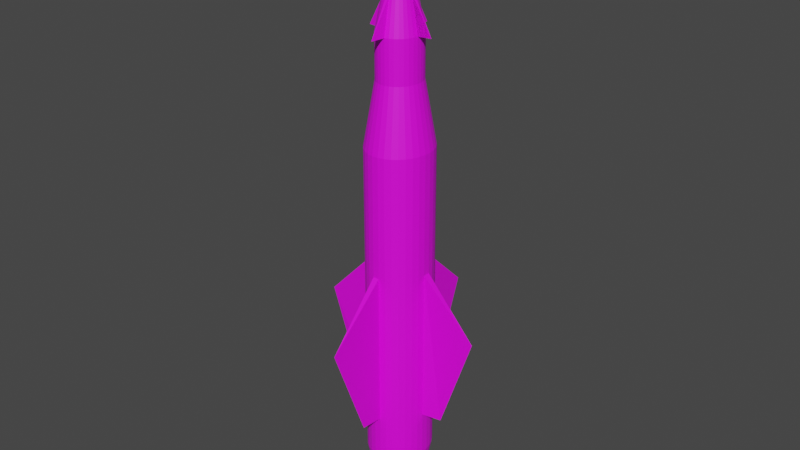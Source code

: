 # Source: AGM-12C.blend  (saved by Blender 2.80.75; exported with 4.5.12 LTS)
import bpy
from mathutils import Matrix  # noqa: F401  (used for matrix-valued properties, if any)

bpy.ops.wm.read_factory_settings(use_empty=True)
scene = bpy.context.scene
scene.name = 'Scene'

# ---- collections
col_collection = bpy.data.collections.new('Collection'); scene.collection.children.link(col_collection)

# ---- images (referenced by path relative to the original .blend; pixels are not part of the script)
import os
ASSET_DIR = os.environ.get("B2B_ASSET_DIR", "")  # directory of the original .blend (textures are referenced by path, not embedded)
HERE = os.path.dirname(os.path.abspath(__file__))  # packed textures are extracted next to this script under _unpacked/

def load_image(name, relpath, width, height, colorspace="sRGB"):
    """Load a texture the original file referenced (path relative to the .blend, or extracted next to this script)."""
    p = next((c for c in (os.path.join(HERE, relpath), os.path.join(ASSET_DIR, relpath)) if relpath and os.path.exists(c)), "")
    if p:
        img = bpy.data.images.load(p, check_existing=True)
        img.name = name
    else:  # same state as the original file: an image datablock whose file is absent (Cycles renders it pink)
        img = bpy.data.images.new(name, width, height)
        img.source = "FILE"
        img.filepath = "//" + (relpath or name)
    img.colorspace_settings.name = colorspace
    return img
img_agm12tex_001 = load_image('AGM12Tex.001', '', 1024, 1024, 'sRGB')

# ---- materials (node trees are filled in below, after node groups)
mat_material_001 = bpy.data.materials.new('Material.001')
mat_material_001.use_transparent_shadow = False

# ---- material node trees
mat_material_001.use_nodes = True; mat_material_001.node_tree.nodes.clear()
_N = mat_material_001.node_tree.nodes; _L = mat_material_001.node_tree.links
n0 = _N.new('ShaderNodeBsdfPrincipled'); n0.name = 'Principled BSDF'; n0.location = (10, 300)
n0.distribution = 'GGX'
n0.subsurface_method = 'BURLEY'
n0.inputs[3].default_value = 1.45
n0.inputs[27].default_value = (0.0, 0.0, 0.0, 1.0)
n0.inputs[28].default_value = 1.0
n1 = _N.new('ShaderNodeOutputMaterial'); n1.name = 'Material Output'; n1.location = (300, 300)
n2 = _N.new('ShaderNodeTexImage'); n2.name = 'Image Texture'; n2.location = (-269, 195)
n2.image = img_agm12tex_001
_L.new(n0.outputs[0], n1.inputs[0])
_L.new(n2.outputs[0], n0.inputs[0])
n1.is_active_output = True

# ---- world
world_world = bpy.data.worlds.new('World'); scene.world = world_world
world_world.use_nodes = True; world_world.node_tree.nodes.clear()
_N = world_world.node_tree.nodes; _L = world_world.node_tree.links
n0 = _N.new('ShaderNodeOutputWorld'); n0.name = 'World Output'; n0.location = (300, 300)
n1 = _N.new('ShaderNodeBackground'); n1.name = 'Background'; n1.location = (10, 300)
n1.inputs[0].default_value = (0.05088, 0.05088, 0.05088, 1.0)
_L.new(n1.outputs[0], n0.inputs[0])
n0.is_active_output = True
world_world.color = (0.05088, 0.05088, 0.05088)
world_world.use_sun_shadow = False
world_world.sun_shadow_jitter_overblur = 0.0

# ---- meshes
me_cylinder = bpy.data.meshes.new('Cylinder')
me_cylinder.from_pydata([(0.08712, 1.033, -7.839), (0.08712, 1.033, 2.443), (0.2798, 0.9971, -7.839), (0.2798, 0.9971, 2.443), (0.4617, 0.924, -7.839), (0.4617, 0.924, 2.443), (0.6259, 0.8169, -7.839), (0.6259, 0.8169, 2.443), (0.766, 0.6798, -7.839), (0.766, 0.6798, 2.443), (0.8767, 0.518, -7.839), (0.8767, 0.518, 2.443), (0.9537, 0.3377, -7.839), (0.9537, 0.3377, 2.443), (0.994, 0.1459, -7.839), (0.994, 0.1459, 2.443), (0.9962, -0.05015, -7.839), (0.9962, -0.05015, 2.443), (0.96, -0.2428, -7.839), (0.96, -0.2428, 2.443), (0.887, -0.4247, -7.839), (0.887, -0.4247, 2.443), (0.7798, -0.5889, -7.839), (0.7799, -0.5889, 2.443), (0.6428, -0.729, -7.839), (0.6428, -0.729, 2.443), (0.481, -0.8397, -7.839), (0.481, -0.8397, 2.443), (0.3007, -0.9167, -7.839), (0.3007, -0.9167, 2.443), (0.1088, -0.9571, -7.839), (0.1088, -0.9571, 2.443), (-0.08719, -0.9592, -7.839), (-0.08719, -0.9592, 2.443), (-0.2799, -0.923, -7.839), (-0.2799, -0.923, 2.443), (-0.4618, -0.85, -7.839), (-0.4618, -0.85, 2.443), (-0.626, -0.7429, -7.839), (-0.626, -0.7429, 2.443), (-0.7661, -0.6058, -7.839), (-0.7661, -0.6058, 2.443), (-0.8768, -0.444, -7.839), (-0.8768, -0.444, 2.443), (-0.9538, -0.2637, -7.839), (-0.9538, -0.2637, 2.443), (-0.9941, -0.07186, -7.839), (-0.9941, -0.07186, 2.443), (-0.9962, 0.1242, -7.839), (-0.9962, 0.1242, 2.443), (-0.9601, 0.3168, -7.839), (-0.9601, 0.3168, 2.443), (-0.887, 0.4988, -7.839), (-0.887, 0.4988, 2.443), (-0.7799, 0.6629, -7.839), (-0.7799, 0.6629, 2.443), (-0.6428, 0.8031, -7.839), (-0.6428, 0.8031, 2.443), (-0.481, 0.9137, -7.839), (-0.481, 0.9137, 2.443), (-0.3007, 0.9907, -7.839), (-0.3007, 0.9907, 2.443), (-0.1089, 1.031, -7.839), (-0.1089, 1.031, 2.443), (0.1871, 0.679, 4.419), (0.05825, 0.7032, 4.419), (0.3087, 0.6301, 4.419), (0.4185, 0.5585, 4.419), (0.5122, 0.4668, 4.419), (0.5862, 0.3586, 4.419), (0.6377, 0.2381, 4.419), (0.6647, 0.1098, 4.419), (0.6661, -0.02128, 4.419), (0.6419, -0.1501, 4.419), (0.5931, -0.2718, 4.419), (0.5215, -0.3815, 4.419), (0.4298, -0.4752, 4.419), (0.3216, -0.5493, 4.419), (0.201, -0.6007, 4.419), (0.07276, -0.6277, 4.419), (-0.05832, -0.6291, 4.419), (-0.1872, -0.605, 4.419), (-0.3088, -0.5561, 4.419), (-0.4186, -0.4845, 4.419), (-0.5123, -0.3928, 4.419), (-0.5863, -0.2846, 4.419), (-0.6378, -0.1641, 4.419), (-0.6648, -0.03579, 4.419), (-0.6662, 0.09529, 4.419), (-0.642, 0.2241, 4.419), (-0.5932, 0.3458, 4.419), (-0.5215, 0.4556, 4.419), (-0.4299, 0.5493, 4.419), (-0.3217, 0.6233, 4.419), (-0.2011, 0.6747, 4.419), (-0.07283, 0.7017, 4.419), (0.1871, 0.679, 5.747), (0.05825, 0.7032, 5.747), (0.3087, 0.6301, 5.747), (0.4185, 0.5585, 5.747), (0.5122, 0.4668, 5.747), (0.5862, 0.3586, 5.747), (0.6377, 0.2381, 5.747), (0.6647, 0.1098, 5.747), (0.6661, -0.02128, 5.747), (0.6419, -0.1501, 5.747), (0.5931, -0.2718, 5.747), (0.5215, -0.3815, 5.747), (0.4298, -0.4752, 5.747), (0.3216, -0.5493, 5.747), (0.201, -0.6007, 5.747), (0.07276, -0.6277, 5.747), (-0.05832, -0.6291, 5.747), (-0.1872, -0.605, 5.747), (-0.3088, -0.5561, 5.747), (-0.4186, -0.4845, 5.747), (-0.5123, -0.3928, 5.747), (-0.5863, -0.2846, 5.747), (-0.6378, -0.1641, 5.747), (-0.6648, -0.03579, 5.747), (-0.6662, 0.09529, 5.747), (-0.642, 0.2241, 5.747), (-0.5932, 0.3458, 5.747), (-0.5215, 0.4556, 5.747), (-0.4299, 0.5493, 5.747), (-0.3217, 0.6233, 5.747), (-0.2011, 0.6747, 5.747), (-0.07283, 0.7017, 5.747), (-0.1852, 0.6242, -9.253), (-0.2962, 0.5768, -9.253), (-0.3958, 0.5086, -9.253), (-0.4802, 0.4224, -9.253), (-0.5461, 0.3213, -9.253), (-0.5911, 0.2093, -9.253), (-0.6134, 0.09067, -9.253), (-0.6121, -0.03002, -9.253), (-0.5872, -0.1481, -9.253), (-0.5398, -0.2591, -9.253), (-0.4717, -0.3587, -9.253), (-0.3854, -0.4432, -9.253), (-0.2843, -0.5091, -9.253), (-0.1723, -0.5541, -9.253), (-0.0537, -0.5763, -9.253), (0.06699, -0.575, -9.253), (0.1851, -0.5502, -9.253), (0.2961, -0.5028, -9.253), (0.3957, -0.4346, -9.253), (0.4801, -0.3484, -9.253), (0.5461, -0.2473, -9.253), (0.591, -0.1353, -9.253), (0.6133, -0.01665, -9.253), (0.612, 0.104, -9.253), (0.5871, 0.2221, -9.253), (0.5397, 0.3331, -9.253), (0.4716, 0.4328, -9.253), (0.3853, 0.5172, -9.253), (0.2843, 0.5831, -9.253), (0.1722, 0.6281, -9.253), (0.05362, 0.6503, -9.253), (-0.06706, 0.649, -9.253), (-0.0812, 0.7781, -9.253), (0.06495, 0.7797, -9.253), (-0.2242, 0.7481, -9.253), (-0.3586, 0.6907, -9.253), (-0.4793, 0.6081, -9.253), (-0.5815, 0.5037, -9.253), (-0.6614, 0.3813, -9.253), (-0.7158, 0.2456, -9.253), (-0.7428, 0.102, -9.253), (-0.7412, -0.04416, -9.253), (-0.7111, -0.1872, -9.253), (-0.6537, -0.3216, -9.253), (-0.5712, -0.4422, -9.253), (-0.4667, -0.5445, -9.253), (-0.3443, -0.6243, -9.253), (-0.2087, -0.6788, -9.253), (-0.06502, -0.7057, -9.253), (0.08113, -0.7041, -9.253), (0.2242, -0.6741, -9.253), (0.3586, -0.6167, -9.253), (0.4792, -0.5341, -9.253), (0.5814, -0.4297, -9.253), (0.6613, -0.3073, -9.253), (0.7157, -0.1716, -9.253), (0.7427, -0.02797, -9.253), (0.7411, 0.1182, -9.253), (0.711, 0.2612, -9.253), (0.6536, 0.3956, -9.253), (0.5711, 0.5162, -9.253), (0.4666, 0.6185, -9.253), (0.3442, 0.6983, -9.253), (0.2086, 0.7528, -9.253), (-0.06706, 0.649, -7.621), (0.05363, 0.6503, -7.621), (-0.1852, 0.6242, -7.621), (-0.2962, 0.5768, -7.621), (-0.3958, 0.5086, -7.621), (-0.4802, 0.4224, -7.621), (-0.5461, 0.3213, -7.621), (-0.5911, 0.2093, -7.621), (-0.6134, 0.09067, -7.621), (-0.6121, -0.03002, -7.621), (-0.5872, -0.1481, -7.621), (-0.5398, -0.2591, -7.621), (-0.4717, -0.3587, -7.621), (-0.3854, -0.4432, -7.621), (-0.2843, -0.5091, -7.621), (-0.1723, -0.5541, -7.621), (-0.05369, -0.5763, -7.621), (0.06699, -0.575, -7.621), (0.1851, -0.5502, -7.621), (0.2961, -0.5028, -7.621), (0.3957, -0.4346, -7.621), (0.4801, -0.3484, -7.621), (0.5461, -0.2473, -7.621), (0.591, -0.1353, -7.621), (0.6133, -0.01665, -7.621), (0.612, 0.104, -7.621), (0.5871, 0.2221, -7.621), (0.5397, 0.3331, -7.621), (0.4716, 0.4328, -7.621), (0.3853, 0.5172, -7.621), (0.2843, 0.5831, -7.621), (0.1722, 0.6281, -7.621), (0.08712, 1.033, -1.4), (0.2798, 0.9971, -1.4), (0.4617, 0.924, -1.4), (0.6259, 0.8169, -1.4), (0.766, 0.6798, -1.4), (0.8767, 0.518, -1.4), (0.9537, 0.3377, -1.4), (0.994, 0.1459, -1.4), (0.9962, -0.05015, -1.4), (0.96, -0.2428, -1.4), (0.887, -0.4247, -1.4), (0.7799, -0.5889, -1.4), (0.6428, -0.729, -1.4), (0.481, -0.8397, -1.4), (0.3007, -0.9167, -1.4), (0.1088, -0.9571, -1.4), (-0.08719, -0.9592, -1.4), (-0.2799, -0.923, -1.4), (-0.4618, -0.85, -1.4), (-0.626, -0.7429, -1.4), (-0.7661, -0.6058, -1.4), (-0.8768, -0.444, -1.4), (-0.9538, -0.2637, -1.4), (-0.9941, -0.07186, -1.4), (-0.9962, 0.1242, -1.4), (-0.9601, 0.3168, -1.4), (-0.887, 0.4988, -1.4), (-0.7799, 0.6629, -1.4), (-0.6428, 0.8031, -1.4), (-0.481, 0.9137, -1.4), (-0.3007, 0.9907, -1.4), (-0.1089, 1.031, -1.4), (0.2798, 0.9971, -6.385), (0.4617, 0.924, -6.385), (0.6259, 0.8169, -6.385), (0.766, 0.6798, -6.385), (0.8767, 0.518, -6.385), (0.9537, 0.3377, -6.385), (0.994, 0.1459, -6.385), (0.9962, -0.05015, -6.385), (0.96, -0.2428, -6.385), (0.887, -0.4247, -6.385), (0.7798, -0.5889, -6.385), (0.6428, -0.729, -6.385), (0.481, -0.8397, -6.385), (0.3007, -0.9167, -6.385), (0.1088, -0.9571, -6.385), (-0.08719, -0.9592, -6.385), (-0.2799, -0.923, -6.385), (-0.4618, -0.85, -6.385), (-0.626, -0.7429, -6.385), (-0.7661, -0.6058, -6.385), (-0.8768, -0.444, -6.385), (-0.9538, -0.2637, -6.385), (-0.9941, -0.07186, -6.385), (-0.9962, 0.1242, -6.385), (-0.9601, 0.3168, -6.385), (-0.887, 0.4988, -6.385), (-0.7799, 0.6629, -6.385), (-0.6428, 0.8031, -6.385), (-0.481, 0.9137, -6.385), (-0.3007, 0.9907, -6.385), (-0.1089, 1.031, -6.385), (0.08712, 1.033, -6.385), (-0.02944, 1.639, -6.385), (-0.02944, 2.733, -3.182), (0.02937, -2.659, -3.182), (0.02937, -1.565, -6.385), (2.696, 0.06641, -3.182), (1.602, 0.06641, -6.385), (-2.696, 0.007602, -3.182), (-1.602, 0.007602, -6.385), (0.1289, 0.4795, 6.828), (0.04013, 0.4961, 6.828), (0.2128, 0.4458, 6.828), (0.2884, 0.3964, 6.828), (0.353, 0.3332, 6.828), (0.404, 0.2587, 6.828), (0.4395, 0.1756, 6.828), (0.4581, 0.08718, 6.828), (0.4591, -0.003161, 6.828), (0.4424, -0.09196, 6.828), (0.4087, -0.1758, 6.828), (0.3594, -0.2515, 6.828), (0.2962, -0.316, 6.828), (0.2216, -0.367, 6.828), (0.1385, -0.4025, 6.828), (0.05014, -0.4211, 6.828), (-0.0402, -0.4221, 6.828), (-0.129, -0.4054, 6.828), (-0.2128, -0.3718, 6.828), (-0.2885, -0.3224, 6.828), (-0.3531, -0.2592, 6.828), (-0.4041, -0.1847, 6.828), (-0.4396, -0.1016, 6.828), (-0.4582, -0.01317, 6.828), (-0.4591, 0.07717, 6.828), (-0.4425, 0.166, 6.828), (-0.4088, 0.2498, 6.828), (-0.3594, 0.3255, 6.828), (-0.2963, 0.39, 6.828), (-0.2217, 0.4411, 6.828), (-0.1386, 0.4765, 6.828), (-0.05021, 0.4951, 6.828), (-3.425e-05, 0.03701, 9.064), (-0.007293, 1.107, 5.747), (1.07, 0.04426, 5.747), (0.007224, -1.033, 5.747), (-1.07, 0.02975, 5.747), (-0.06232, 0.6058, -7.621), (0.04983, 0.607, -7.621), (-0.1721, 0.5827, -7.621), (-0.2752, 0.5386, -7.621), (-0.3678, 0.4753, -7.621), (-0.4463, 0.3951, -7.621), (-0.5076, 0.3012, -7.621), (-0.5493, 0.1971, -7.621), (-0.57, 0.08687, -7.621), (-0.5688, -0.02528, -7.621), (-0.5457, -0.135, -7.621), (-0.5017, -0.2382, -7.621), (-0.4383, -0.3308, -7.621), (-0.3582, -0.4092, -7.621), (-0.2642, -0.4705, -7.621), (-0.1601, -0.5123, -7.621), (-0.0499, -0.533, -7.621), (0.06226, -0.5318, -7.621), (0.172, -0.5087, -7.621), (0.2752, -0.4646, -7.621), (0.3677, -0.4013, -7.621), (0.4462, -0.3211, -7.621), (0.5075, -0.2272, -7.621), (0.5493, -0.1231, -7.621), (0.57, -0.01286, -7.621), (0.5687, 0.0993, -7.621), (0.5457, 0.2091, -7.621), (0.5016, 0.3122, -7.621), (0.4383, 0.4048, -7.621), (0.3581, 0.4832, -7.621), (0.2642, 0.5445, -7.621), (0.1601, 0.5863, -7.621), (-0.06232, 0.6058, -7.621), (0.04983, 0.607, -7.621), (-0.1721, 0.5827, -7.621), (-0.2752, 0.5386, -7.621), (-0.3678, 0.4753, -7.621), (-0.4463, 0.3951, -7.621), (-0.5076, 0.3012, -7.621), (-0.5493, 0.1971, -7.621), (-0.57, 0.08687, -7.621), (-0.5688, -0.02528, -7.621), (-0.5457, -0.135, -7.621), (-0.5017, -0.2382, -7.621), (-0.4383, -0.3308, -7.621), (-0.3582, -0.4092, -7.621), (-0.2642, -0.4705, -7.621), (-0.1601, -0.5123, -7.621), (-0.0499, -0.533, -7.621), (0.06226, -0.5318, -7.621), (0.172, -0.5087, -7.621), (0.2752, -0.4646, -7.621), (0.3677, -0.4013, -7.621), (0.4462, -0.3211, -7.621), (0.5075, -0.2272, -7.621), (0.5493, -0.1231, -7.621), (0.57, -0.01286, -7.621), (0.5687, 0.0993, -7.621), (0.5457, 0.2091, -7.621), (0.5016, 0.3122, -7.621), (0.4383, 0.4048, -7.621), (0.3581, 0.4832, -7.621), (0.2642, 0.5445, -7.621), (0.1601, 0.5863, -7.621), (-0.06232, 0.6058, -9.244), (0.04983, 0.607, -9.244), (-0.1721, 0.5827, -9.244), (-0.2752, 0.5386, -9.244), (-0.3678, 0.4753, -9.244), (-0.4463, 0.3951, -9.244), (-0.5076, 0.3012, -9.244), (-0.5493, 0.1971, -9.244), (-0.57, 0.08687, -9.244), (-0.5688, -0.02528, -9.244), (-0.5457, -0.135, -9.244), (-0.5017, -0.2382, -9.244), (-0.4383, -0.3308, -9.244), (-0.3582, -0.4092, -9.244), (-0.2642, -0.4705, -9.244), (-0.1601, -0.5123, -9.244), (-0.0499, -0.533, -9.244), (0.06225, -0.5318, -9.244), (0.172, -0.5087, -9.244), (0.2752, -0.4646, -9.244), (0.3677, -0.4013, -9.244), (0.4462, -0.3211, -9.244), (0.5075, -0.2272, -9.244), (0.5493, -0.1231, -9.244), (0.57, -0.01286, -9.244), (0.5687, 0.0993, -9.244), (0.5457, 0.2091, -9.244), (0.5016, 0.3122, -9.244), (0.4383, 0.4048, -9.244), (0.3581, 0.4832, -9.244), (0.2642, 0.5445, -9.244), (0.1601, 0.5863, -9.244), (-0.04451, 0.4431, -9.244), (0.03557, 0.4439, -9.244), (-0.1229, 0.4266, -9.244), (-0.1965, 0.3951, -9.244), (-0.2626, 0.3499, -9.244), (-0.3186, 0.2927, -9.244), (-0.3624, 0.2256, -9.244), (-0.3922, 0.1513, -9.244), (-0.407, 0.07261, -9.244), (-0.4061, -0.007465, -9.244), (-0.3896, -0.08583, -9.244), (-0.3582, -0.1595, -9.244), (-0.313, -0.2256, -9.244), (-0.2557, -0.2816, -9.244), (-0.1887, -0.3253, -9.244), (-0.1143, -0.3552, -9.244), (-0.03564, -0.3699, -9.244), (0.04444, -0.3691, -9.244), (0.1228, -0.3526, -9.244), (0.1964, -0.3211, -9.244), (0.2625, -0.2759, -9.244), (0.3185, -0.2187, -9.244), (0.3623, -0.1516, -9.244), (0.3921, -0.0773, -9.244), (0.4069, 0.001404, -9.244), (0.406, 0.08148, -9.244), (0.3895, 0.1598, -9.244), (0.3581, 0.2335, -9.244), (0.3129, 0.2996, -9.244), (0.2556, 0.3556, -9.244), (0.1886, 0.3993, -9.244), (0.1143, 0.4292, -9.244), (-0.03012, 0.3117, -8.381), (0.02405, 0.3123, -8.381), (-0.08313, 0.3006, -8.381), (-0.133, 0.2793, -8.381), (-0.1777, 0.2487, -8.381), (-0.2155, 0.21, -8.381), (-0.2452, 0.1646, -8.381), (-0.2653, 0.1143, -8.381), (-0.2753, 0.06109, -8.381), (-0.2747, 0.006922, -8.381), (-0.2636, -0.04609, -8.381), (-0.2423, -0.09591, -8.381), (-0.2117, -0.1406, -8.381), (-0.173, -0.1785, -8.381), (-0.1276, -0.2081, -8.381), (-0.07736, -0.2283, -8.381), (-0.02412, -0.2383, -8.381), (0.03005, -0.2377, -8.381), (0.08306, -0.2265, -8.381), (0.1329, -0.2053, -8.381), (0.1776, -0.1747, -8.381), (0.2155, -0.136, -8.381), (0.2451, -0.09059, -8.381), (0.2653, -0.04032, -8.381), (0.2753, 0.01292, -8.381), (0.2747, 0.06709, -8.381), (0.2635, 0.1201, -8.381), (0.2422, 0.1699, -8.381), (0.2117, 0.2146, -8.381), (0.1729, 0.2525, -8.381), (0.1276, 0.2821, -8.381), (0.07729, 0.3023, -8.381), (0.6661, -0.02128, 5.747), (0.6647, 0.1098, 5.747), (1.07, 0.04426, 5.747), (-0.1089, 1.031, -1.4), (-0.1089, 1.031, -6.385), (-0.02944, 1.639, -6.385), (-0.02944, 2.733, -3.182), (-0.1089, 1.031, -1.4), (-0.1089, 1.031, -6.385), (-0.02944, 1.639, -6.385), (-0.02944, 2.733, -3.182), (0.08712, 1.033, -6.385), (0.08712, 1.033, -1.4), (-0.3007, 0.9907, -1.4), (-0.1089, 1.031, -1.4), (0.2798, 0.9971, -1.4), (0.2798, 0.9971, -6.385), (-0.3007, 0.9907, -6.385), (-0.1089, 1.031, -6.385), (0.08712, 1.033, -6.385), (0.08712, 1.033, -1.4), (0.2798, 0.9971, -1.4), (0.2798, 0.9971, -6.385), (0.08712, 1.033, -6.385), (0.08712, 1.033, -1.4)], [], [(224, 1, 3, 225), (225, 3, 5, 226), (226, 5, 7, 227), (227, 7, 9, 228), (228, 9, 11, 229), (229, 11, 13, 230), (230, 13, 15, 231), (231, 15, 17, 232), (232, 17, 19, 233), (233, 19, 21, 234), (234, 21, 23, 235), (235, 23, 25, 236), (236, 25, 27, 237), (237, 27, 29, 238), (238, 29, 31, 239), (239, 31, 33, 240), (240, 33, 35, 241), (241, 35, 37, 242), (242, 37, 39, 243), (243, 39, 41, 244), (244, 41, 43, 245), (245, 43, 45, 246), (246, 45, 47, 247), (247, 47, 49, 248), (248, 49, 51, 249), (249, 51, 53, 250), (250, 53, 55, 251), (251, 55, 57, 252), (252, 57, 59, 253), (253, 59, 61, 254), (7, 5, 66, 67), (254, 61, 63, 255), (255, 63, 1, 224), (58, 60, 162, 163), (84, 83, 115, 116), (25, 23, 75, 76), (43, 41, 84, 85), (61, 59, 93, 94), (17, 15, 71, 72), (35, 33, 80, 81), (53, 51, 89, 90), (9, 7, 67, 68), (27, 25, 76, 77), (45, 43, 85, 86), (63, 61, 94, 95), (19, 17, 72, 73), (37, 35, 81, 82), (55, 53, 90, 91), (11, 9, 68, 69), (29, 27, 77, 78), (47, 45, 86, 87), (3, 1, 65, 64), (1, 63, 95, 65), (21, 19, 73, 74), (39, 37, 82, 83), (57, 55, 91, 92), (13, 11, 69, 70), (31, 29, 78, 79), (49, 47, 87, 88), (5, 3, 64, 66), (23, 21, 74, 75), (41, 39, 83, 84), (59, 57, 92, 93), (15, 13, 70, 71), (33, 31, 79, 80), (51, 49, 88, 89), (71, 70, 102, 103), (85, 84, 116, 117), (72, 71, 103, 104), (86, 85, 117, 118), (73, 72, 104, 105), (87, 86, 118, 119), (74, 73, 105, 106), (88, 87, 119, 120), (75, 74, 106, 107), (89, 88, 120, 121), (76, 75, 107, 108), (90, 89, 121, 122), (77, 76, 108, 109), (91, 90, 122, 123), (78, 77, 109, 110), (64, 65, 97, 96), (92, 91, 123, 124), (79, 78, 110, 111), (66, 64, 96, 98), (93, 92, 124, 125), (80, 79, 111, 112), (67, 66, 98, 99), (94, 93, 125, 126), (81, 80, 112, 113), (68, 67, 99, 100), (95, 94, 126, 127), (82, 81, 113, 114), (69, 68, 100, 101), (65, 95, 127, 97), (83, 82, 114, 115), (70, 69, 101, 102), (4, 6, 189, 190), (48, 50, 167, 168), (30, 32, 176, 177), (12, 14, 185, 186), (56, 58, 163, 164), (38, 40, 172, 173), (20, 22, 181, 182), (2, 4, 190, 191), (46, 48, 168, 169), (28, 30, 177, 178), (10, 12, 186, 187), (54, 56, 164, 165), (36, 38, 173, 174), (18, 20, 182, 183), (62, 0, 161, 160), (0, 2, 191, 161), (44, 46, 169, 170), (26, 28, 178, 179), (8, 10, 187, 188), (52, 54, 165, 166), (34, 36, 174, 175), (16, 18, 183, 184), (60, 62, 160, 162), (42, 44, 170, 171), (24, 26, 179, 180), (6, 8, 188, 189), (50, 52, 166, 167), (32, 34, 175, 176), (14, 16, 184, 185), (150, 149, 215, 216), (22, 24, 180, 181), (40, 42, 171, 172), (158, 159, 160, 161), (159, 128, 162, 160), (128, 129, 163, 162), (129, 130, 164, 163), (130, 131, 165, 164), (131, 132, 166, 165), (132, 133, 167, 166), (133, 134, 168, 167), (134, 135, 169, 168), (135, 136, 170, 169), (136, 137, 171, 170), (137, 138, 172, 171), (138, 139, 173, 172), (139, 140, 174, 173), (140, 141, 175, 174), (141, 142, 176, 175), (142, 143, 177, 176), (143, 144, 178, 177), (144, 145, 179, 178), (145, 146, 180, 179), (146, 147, 181, 180), (147, 148, 182, 181), (148, 149, 183, 182), (149, 150, 184, 183), (150, 151, 185, 184), (151, 152, 186, 185), (152, 153, 187, 186), (153, 154, 188, 187), (154, 155, 189, 188), (155, 156, 190, 189), (156, 157, 191, 190), (157, 158, 161, 191), (203, 202, 343, 344), (137, 136, 202, 203), (151, 150, 216, 217), (138, 137, 203, 204), (152, 151, 217, 218), (139, 138, 204, 205), (153, 152, 218, 219), (140, 139, 205, 206), (159, 158, 193, 192), (154, 153, 219, 220), (141, 140, 206, 207), (128, 159, 192, 194), (155, 154, 220, 221), (142, 141, 207, 208), (129, 128, 194, 195), (156, 155, 221, 222), (143, 142, 208, 209), (130, 129, 195, 196), (157, 156, 222, 223), (144, 143, 209, 210), (131, 130, 196, 197), (158, 157, 223, 193), (145, 144, 210, 211), (132, 131, 197, 198), (146, 145, 211, 212), (133, 132, 198, 199), (147, 146, 212, 213), (134, 133, 199, 200), (148, 147, 213, 214), (135, 134, 200, 201), (149, 148, 214, 215), (136, 135, 201, 202), (224, 287, 288, 289), (254, 255, 507, 506), (284, 253, 254, 285), (283, 252, 253, 284), (282, 251, 252, 283), (281, 250, 251, 282), (280, 249, 250, 281), (279, 248, 249, 280), (278, 247, 294, 295), (277, 246, 247, 278), (276, 245, 246, 277), (275, 244, 245, 276), (274, 243, 244, 275), (273, 242, 243, 274), (272, 241, 242, 273), (271, 240, 241, 272), (240, 271, 291, 290), (269, 238, 239, 270), (268, 237, 238, 269), (267, 236, 237, 268), (266, 235, 236, 267), (265, 234, 235, 266), (264, 233, 234, 265), (263, 232, 233, 264), (232, 263, 293, 292), (261, 230, 231, 262), (260, 229, 230, 261), (259, 228, 229, 260), (258, 227, 228, 259), (257, 226, 227, 258), (256, 225, 226, 257), (287, 224, 505, 504), (0, 287, 256, 2), (2, 256, 257, 4), (4, 257, 258, 6), (6, 258, 259, 8), (8, 259, 260, 10), (10, 260, 261, 12), (12, 261, 262, 14), (14, 262, 263, 16), (16, 263, 264, 18), (18, 264, 265, 20), (20, 265, 266, 22), (22, 266, 267, 24), (24, 267, 268, 26), (26, 268, 269, 28), (28, 269, 270, 30), (30, 270, 271, 32), (32, 271, 272, 34), (34, 272, 273, 36), (36, 273, 274, 38), (38, 274, 275, 40), (40, 275, 276, 42), (42, 276, 277, 44), (44, 277, 278, 46), (46, 278, 279, 48), (48, 279, 280, 50), (50, 280, 281, 52), (52, 281, 282, 54), (54, 282, 283, 56), (56, 283, 284, 58), (58, 284, 285, 60), (60, 285, 286, 62), (62, 286, 287, 0), (255, 224, 289), (289, 288, 498, 499), (287, 286, 288), (270, 239, 290, 291), (271, 270, 291), (239, 240, 290), (231, 232, 292), (262, 231, 292, 293), (263, 262, 293), (279, 278, 295), (247, 248, 294), (248, 279, 295, 294), (106, 105, 305, 306), (304, 303, 328), (119, 319, 332), (107, 106, 306, 307), (121, 120, 320, 321), (108, 107, 307, 308), (122, 121, 321, 322), (109, 108, 308, 309), (123, 122, 322, 323), (110, 109, 309, 310), (96, 97, 297, 296), (124, 123, 323, 324), (111, 110, 310, 311), (98, 96, 296, 298), (125, 124, 324, 325), (120, 332, 320), (99, 98, 298, 299), (126, 125, 325, 326), (113, 112, 312, 313), (100, 99, 299, 300), (127, 126, 326, 327), (114, 113, 313, 314), (101, 100, 300, 301), (327, 297, 329), (115, 114, 314, 315), (102, 101, 301, 302), (116, 115, 315, 316), (103, 102, 302, 303), (117, 116, 316, 317), (319, 320, 332), (118, 117, 317, 318), (105, 104, 304, 305), (119, 118, 318, 319), (318, 317, 328), (305, 304, 328), (319, 318, 328), (306, 305, 328), (320, 319, 328), (307, 306, 328), (321, 320, 328), (308, 307, 328), (322, 321, 328), (309, 308, 328), (323, 322, 328), (310, 309, 328), (296, 297, 328), (324, 323, 328), (311, 310, 328), (298, 296, 328), (325, 324, 328), (312, 311, 328), (299, 298, 328), (326, 325, 328), (313, 312, 328), (300, 299, 328), (327, 326, 328), (314, 313, 328), (301, 300, 328), (297, 327, 328), (315, 314, 328), (302, 301, 328), (316, 315, 328), (303, 302, 328), (317, 316, 328), (297, 97, 329), (127, 327, 329), (330, 103, 494, 495), (494, 304, 104, 493, 495), (311, 312, 331), (112, 331, 312), (111, 311, 331), (303, 304, 330), (104, 330, 304), (103, 303, 330), (355, 354, 386, 387), (217, 216, 357, 358), (204, 203, 344, 345), (218, 217, 358, 359), (205, 204, 345, 346), (219, 218, 359, 360), (206, 205, 346, 347), (192, 193, 334, 333), (220, 219, 360, 361), (207, 206, 347, 348), (194, 192, 333, 335), (221, 220, 361, 362), (208, 207, 348, 349), (195, 194, 335, 336), (222, 221, 362, 363), (209, 208, 349, 350), (196, 195, 336, 337), (223, 222, 363, 364), (210, 209, 350, 351), (197, 196, 337, 338), (193, 223, 364, 334), (211, 210, 351, 352), (198, 197, 338, 339), (212, 211, 352, 353), (199, 198, 339, 340), (213, 212, 353, 354), (200, 199, 340, 341), (214, 213, 354, 355), (201, 200, 341, 342), (215, 214, 355, 356), (202, 201, 342, 343), (216, 215, 356, 357), (390, 389, 421, 422), (342, 341, 373, 374), (356, 355, 387, 388), (343, 342, 374, 375), (357, 356, 388, 389), (344, 343, 375, 376), (358, 357, 389, 390), (345, 344, 376, 377), (359, 358, 390, 391), (346, 345, 377, 378), (360, 359, 391, 392), (347, 346, 378, 379), (333, 334, 366, 365), (361, 360, 392, 393), (348, 347, 379, 380), (335, 333, 365, 367), (362, 361, 393, 394), (349, 348, 380, 381), (336, 335, 367, 368), (363, 362, 394, 395), (350, 349, 381, 382), (337, 336, 368, 369), (364, 363, 395, 396), (351, 350, 382, 383), (338, 337, 369, 370), (334, 364, 396, 366), (352, 351, 383, 384), (339, 338, 370, 371), (353, 352, 384, 385), (340, 339, 371, 372), (354, 353, 385, 386), (341, 340, 372, 373), (397, 398, 430, 429), (377, 376, 408, 409), (391, 390, 422, 423), (378, 377, 409, 410), (392, 391, 423, 424), (379, 378, 410, 411), (365, 366, 398, 397), (393, 392, 424, 425), (380, 379, 411, 412), (367, 365, 397, 399), (394, 393, 425, 426), (381, 380, 412, 413), (368, 367, 399, 400), (395, 394, 426, 427), (382, 381, 413, 414), (369, 368, 400, 401), (396, 395, 427, 428), (383, 382, 414, 415), (370, 369, 401, 402), (366, 396, 428, 398), (384, 383, 415, 416), (371, 370, 402, 403), (385, 384, 416, 417), (372, 371, 403, 404), (386, 385, 417, 418), (373, 372, 404, 405), (387, 386, 418, 419), (374, 373, 405, 406), (388, 387, 419, 420), (375, 374, 406, 407), (389, 388, 420, 421), (376, 375, 407, 408), (433, 432, 464, 465), (425, 424, 456, 457), (412, 411, 443, 444), (399, 397, 429, 431), (426, 425, 457, 458), (413, 412, 444, 445), (400, 399, 431, 432), (427, 426, 458, 459), (414, 413, 445, 446), (401, 400, 432, 433), (428, 427, 459, 460), (415, 414, 446, 447), (402, 401, 433, 434), (398, 428, 460, 430), (416, 415, 447, 448), (403, 402, 434, 435), (417, 416, 448, 449), (404, 403, 435, 436), (418, 417, 449, 450), (405, 404, 436, 437), (419, 418, 450, 451), (406, 405, 437, 438), (420, 419, 451, 452), (407, 406, 438, 439), (421, 420, 452, 453), (408, 407, 439, 440), (422, 421, 453, 454), (409, 408, 440, 441), (423, 422, 454, 455), (410, 409, 441, 442), (424, 423, 455, 456), (411, 410, 442, 443), (462, 492, 491, 490, 489, 488, 487, 486, 485, 484, 483, 482, 481, 480, 479, 478, 477, 476, 475, 474, 473, 472, 471, 470, 469, 468, 467, 466, 465, 464, 463, 461), (460, 459, 491, 492), (447, 446, 478, 479), (434, 433, 465, 466), (430, 460, 492, 462), (448, 447, 479, 480), (435, 434, 466, 467), (449, 448, 480, 481), (436, 435, 467, 468), (450, 449, 481, 482), (437, 436, 468, 469), (451, 450, 482, 483), (438, 437, 469, 470), (452, 451, 483, 484), (439, 438, 470, 471), (453, 452, 484, 485), (440, 439, 471, 472), (454, 453, 485, 486), (441, 440, 472, 473), (455, 454, 486, 487), (442, 441, 473, 474), (456, 455, 487, 488), (443, 442, 474, 475), (429, 430, 462, 461), (457, 456, 488, 489), (444, 443, 475, 476), (431, 429, 461, 463), (458, 457, 489, 490), (445, 444, 476, 477), (432, 431, 463, 464), (459, 458, 490, 491), (446, 445, 477, 478), (127, 329, 97), (104, 330, 495, 493), (103, 104, 493, 494), (119, 332, 120), (493, 495, 494), (111, 331, 112), (496, 499, 503, 500), (255, 289, 499, 496), (288, 286, 497, 498), (286, 255, 496, 497), (501, 500, 503, 502), (499, 498, 502, 503), (498, 497, 501, 502), (497, 496, 500, 501), (510, 506, 507, 511), (505, 508, 514, 513), (225, 256, 509, 508), (286, 285, 510, 511), (285, 254, 506, 510), (256, 287, 504, 509), (224, 225, 508, 505), (255, 286, 511, 507), (512, 513, 514, 515), (504, 505, 513, 512), (508, 509, 515, 514), (509, 504, 512, 515), (512, 513, 517, 516)])
_uv = me_cylinder.uv_layers.new(name='UVMap')
_uv.uv.foreach_set('vector', [0.3688, 0.4279, 0.3688, 0.6375, 0.3542, 0.6376, 0.3542, 0.428, 0.3542, 0.428, 0.3542, 0.6376, 0.3408, 0.6377, 0.3408, 0.4281, 0.3408, 0.4281, 0.3408, 0.6377, 0.329, 0.6379, 0.329, 0.4283, 0.329, 0.4283, 0.329, 0.6379, 0.3173, 0.6377, 0.3173, 0.4281, 0.3173, 0.4281, 0.3173, 0.6377, 0.3039, 0.6376, 0.3039, 0.428, 0.3039, 0.428, 0.3039, 0.6376, 0.2894, 0.6375, 0.2894, 0.4279, 0.2894, 0.4279, 0.2894, 0.6375, 0.2743, 0.6375, 0.2743, 0.4279, 0.2743, 0.4279, 0.2743, 0.6375, 0.2591, 0.6375, 0.2591, 0.4279, 0.2591, 0.4279, 0.2591, 0.6375, 0.2446, 0.6376, 0.2446, 0.428, 0.2446, 0.428, 0.2446, 0.6376, 0.2311, 0.6377, 0.2311, 0.4281, 0.2311, 0.4281, 0.2311, 0.6377, 0.2193, 0.6379, 0.2193, 0.4283, 0.2193, 0.4283, 0.2193, 0.6379, 0.2076, 0.6377, 0.2076, 0.4281, 0.2076, 0.4281, 0.2076, 0.6377, 0.1943, 0.6376, 0.1943, 0.428, 0.1943, 0.428, 0.1943, 0.6376, 0.1797, 0.6375, 0.1797, 0.4279, 0.1797, 0.4279, 0.1797, 0.6375, 0.1646, 0.6375, 0.1646, 0.4279, 0.1646, 0.4279, 0.1646, 0.6375, 0.1495, 0.6375, 0.1495, 0.4279, 0.1495, 0.4279, 0.1495, 0.6375, 0.1349, 0.6376, 0.1349, 0.428, 0.1349, 0.428, 0.1349, 0.6376, 0.1215, 0.6377, 0.1215, 0.4281, 0.1215, 0.4281, 0.1215, 0.6377, 0.1097, 0.6379, 0.1097, 0.4283, 0.1097, 0.4283, 0.1097, 0.6379, 0.09796, 0.6377, 0.09796, 0.4281, 0.09796, 0.4281, 0.09796, 0.6377, 0.08459, 0.6376, 0.08459, 0.428, 0.08459, 0.428, 0.08459, 0.6376, 0.07006, 0.6375, 0.07006, 0.4279, 0.07006, 0.4279, 0.07006, 0.6375, 0.05494, 0.6375, 0.05494, 0.4279, 0.05494, 0.4279, 0.05494, 0.6375, 0.0398, 0.6375, 0.0398, 0.4279, 0.0398, 0.4279, 0.0398, 0.6375, 0.02524, 0.6376, 0.02524, 0.428, 0.02524, 0.428, 0.02524, 0.6376, 0.0118, 0.6377, 0.0118, 0.4281, 0.0118, 0.4281, 0.0118, 0.6377, 1.202e-07, 0.6379, 7.858e-08, 0.4283, 0.4387, 0.4283, 0.4387, 0.6379, 0.427, 0.6377, 0.427, 0.4281, 0.427, 0.4281, 0.427, 0.6377, 0.4136, 0.6376, 0.4136, 0.428, 0.4136, 0.428, 0.4136, 0.6376, 0.3991, 0.6375, 0.3991, 0.4279, 0.329, 0.6379, 0.3408, 0.6377, 0.355, 0.7459, 0.3471, 0.746, 0.3991, 0.4279, 0.3991, 0.6375, 0.384, 0.6375, 0.384, 0.4279, 0.384, 0.4279, 0.384, 0.6375, 0.3688, 0.6375, 0.3688, 0.4279, 0.4136, 0.07685, 0.3991, 0.07677, 0.3951, 2.196e-05, 0.406, 8.512e-05, 0.08359, 0.7459, 0.09142, 0.746, 0.09142, 0.8184, 0.08359, 0.8183, 0.2076, 0.6377, 0.2193, 0.6379, 0.2011, 0.746, 0.1933, 0.7459, 0.08459, 0.6376, 0.09796, 0.6377, 0.08359, 0.7459, 0.07465, 0.7458, 0.3991, 0.6375, 0.4136, 0.6376, 0.4037, 0.7458, 0.3939, 0.7458, 0.2591, 0.6375, 0.2743, 0.6375, 0.2742, 0.7457, 0.264, 0.7458, 0.1349, 0.6376, 0.1495, 0.6375, 0.1544, 0.7458, 0.1446, 0.7458, 0.0118, 0.6377, 0.02524, 0.6376, 0.03496, 0.7458, 0.02597, 0.7459, 0.3173, 0.6377, 0.329, 0.6379, 0.3108, 0.746, 0.3029, 0.7459, 0.1943, 0.6376, 0.2076, 0.6377, 0.1933, 0.7459, 0.1843, 0.7458, 0.07006, 0.6375, 0.08459, 0.6376, 0.07465, 0.7458, 0.06493, 0.7458, 0.384, 0.6375, 0.3991, 0.6375, 0.3939, 0.7458, 0.3838, 0.7457, 0.2446, 0.6376, 0.2591, 0.6375, 0.264, 0.7458, 0.2543, 0.7458, 0.1215, 0.6377, 0.1349, 0.6376, 0.1446, 0.7458, 0.1356, 0.7459, 1.202e-07, 0.6379, 0.0118, 0.6377, 0.02597, 0.7459, 0.01809, 0.746, 0.3039, 0.6376, 0.3173, 0.6377, 0.3029, 0.7459, 0.294, 0.7458, 0.1797, 0.6375, 0.1943, 0.6376, 0.1843, 0.7458, 0.1746, 0.7458, 0.05494, 0.6375, 0.07006, 0.6375, 0.06493, 0.7458, 0.05482, 0.7457, 0.3542, 0.6376, 0.3688, 0.6375, 0.3737, 0.7458, 0.364, 0.7458, 0.3688, 0.6375, 0.384, 0.6375, 0.3838, 0.7457, 0.3737, 0.7458, 0.2311, 0.6377, 0.2446, 0.6376, 0.2543, 0.7458, 0.2453, 0.7459, 0.1097, 0.6379, 0.1215, 0.6377, 0.1356, 0.7459, 0.1278, 0.746, 0.427, 0.6377, 0.4387, 0.6379, 0.4204, 0.746, 0.4126, 0.7459, 0.2894, 0.6375, 0.3039, 0.6376, 0.294, 0.7458, 0.2843, 0.7458, 0.1646, 0.6375, 0.1797, 0.6375, 0.1746, 0.7458, 0.1645, 0.7457, 0.0398, 0.6375, 0.05494, 0.6375, 0.05482, 0.7457, 0.0447, 0.7458, 0.3408, 0.6377, 0.3542, 0.6376, 0.364, 0.7458, 0.355, 0.7459, 0.2193, 0.6379, 0.2311, 0.6377, 0.2453, 0.7459, 0.2374, 0.746, 0.09796, 0.6377, 0.1097, 0.6379, 0.09142, 0.746, 0.08359, 0.7459, 0.4136, 0.6376, 0.427, 0.6377, 0.4126, 0.7459, 0.4037, 0.7458, 0.2743, 0.6375, 0.2894, 0.6375, 0.2843, 0.7458, 0.2742, 0.7457, 0.1495, 0.6375, 0.1646, 0.6375, 0.1645, 0.7457, 0.1544, 0.7458, 0.02524, 0.6376, 0.0398, 0.6375, 0.0447, 0.7458, 0.03496, 0.7458, 0.2742, 0.7457, 0.2843, 0.7458, 0.2843, 0.8182, 0.2742, 0.8181, 0.07465, 0.7458, 0.08359, 0.7459, 0.08359, 0.8183, 0.07465, 0.8182, 0.264, 0.7458, 0.2742, 0.7457, 0.2742, 0.8181, 0.264, 0.8181, 0.06493, 0.7458, 0.07465, 0.7458, 0.07465, 0.8182, 0.06493, 0.8182, 0.2543, 0.7458, 0.264, 0.7458, 0.264, 0.8181, 0.2543, 0.8182, 0.05482, 0.7457, 0.06493, 0.7458, 0.06493, 0.8182, 0.05482, 0.8181, 0.2453, 0.7459, 0.2543, 0.7458, 0.2543, 0.8182, 0.2453, 0.8183, 0.0447, 0.7458, 0.05482, 0.7457, 0.05482, 0.8181, 0.0447, 0.8181, 0.2374, 0.746, 0.2453, 0.7459, 0.2453, 0.8183, 0.2374, 0.8184, 0.03496, 0.7458, 0.0447, 0.7458, 0.0447, 0.8181, 0.03496, 0.8182, 0.1933, 0.7459, 0.2011, 0.746, 0.2011, 0.8184, 0.1933, 0.8183, 0.02597, 0.7459, 0.03496, 0.7458, 0.03496, 0.8182, 0.02597, 0.8183, 0.1843, 0.7458, 0.1933, 0.7459, 0.1933, 0.8183, 0.1843, 0.8182, 0.01809, 0.746, 0.02597, 0.7459, 0.02597, 0.8183, 0.01809, 0.8184, 0.1746, 0.7458, 0.1843, 0.7458, 0.1843, 0.8182, 0.1746, 0.8182, 0.364, 0.7458, 0.3737, 0.7458, 0.3737, 0.8181, 0.364, 0.8182, 0.4126, 0.7459, 0.4204, 0.746, 0.4204, 0.8184, 0.4126, 0.8183, 0.1645, 0.7457, 0.1746, 0.7458, 0.1746, 0.8182, 0.1645, 0.8181, 0.355, 0.7459, 0.364, 0.7458, 0.364, 0.8182, 0.355, 0.8183, 0.4037, 0.7458, 0.4126, 0.7459, 0.4126, 0.8183, 0.4037, 0.8182, 0.1544, 0.7458, 0.1645, 0.7457, 0.1645, 0.8181, 0.1544, 0.8181, 0.3471, 0.746, 0.355, 0.7459, 0.355, 0.8183, 0.3471, 0.8184, 0.3939, 0.7458, 0.4037, 0.7458, 0.4037, 0.8182, 0.3939, 0.8182, 0.1446, 0.7458, 0.1544, 0.7458, 0.1544, 0.8181, 0.1446, 0.8182, 0.3029, 0.7459, 0.3108, 0.746, 0.3108, 0.8184, 0.3029, 0.8183, 0.3838, 0.7457, 0.3939, 0.7458, 0.3939, 0.8182, 0.3838, 0.8181, 0.1356, 0.7459, 0.1446, 0.7458, 0.1446, 0.8182, 0.1356, 0.8183, 0.294, 0.7458, 0.3029, 0.7459, 0.3029, 0.8183, 0.294, 0.8182, 0.3737, 0.7458, 0.3838, 0.7457, 0.3838, 0.8181, 0.3737, 0.8181, 0.1278, 0.746, 0.1356, 0.7459, 0.1356, 0.8183, 0.1278, 0.8184, 0.2843, 0.7458, 0.294, 0.7458, 0.294, 0.8182, 0.2843, 0.8182, 0.3408, 0.07698, 0.329, 0.07716, 0.3429, 0.0003167, 0.3517, 0.0001815, 0.0398, 0.07676, 0.02523, 0.07685, 0.0327, 8.127e-05, 0.04356, 2.003e-05, 0.1646, 0.07674, 0.1495, 0.07676, 0.1532, 2.003e-05, 0.1645, 0.0, 0.2894, 0.07677, 0.2743, 0.07674, 0.2742, 0.0, 0.2855, 2.206e-05, 0.427, 0.07699, 0.4136, 0.07685, 0.406, 8.512e-05, 0.4159, 0.000187, 0.1097, 0.07717, 0.09796, 0.07699, 0.08693, 0.000187, 0.09566, 0.0003237, 0.2311, 0.07698, 0.2193, 0.07716, 0.2332, 0.0003167, 0.242, 0.0001815, 0.3542, 0.07685, 0.3408, 0.07698, 0.3517, 0.0001815, 0.3617, 8.137e-05, 0.05494, 0.07674, 0.0398, 0.07676, 0.04356, 2.003e-05, 0.05485, 0.0, 0.1797, 0.07677, 0.1646, 0.07674, 0.1645, 0.0, 0.1758, 2.196e-05, 0.3039, 0.07685, 0.2894, 0.07677, 0.2855, 2.206e-05, 0.2963, 8.517e-05, 0.4387, 0.07717, 0.427, 0.07699, 0.4159, 0.000187, 0.4247, 0.0003237, 0.1215, 0.07698, 0.1097, 0.07716, 0.1236, 0.0003166, 0.1324, 0.0001815, 0.2446, 0.07685, 0.2311, 0.07698, 0.242, 0.0001815, 0.252, 8.142e-05, 0.384, 0.07674, 0.3688, 0.07676, 0.3726, 2.003e-05, 0.3839, 0.0, 0.3688, 0.07676, 0.3542, 0.07685, 0.3617, 8.137e-05, 0.3726, 2.003e-05, 0.07006, 0.07677, 0.05494, 0.07674, 0.05485, 0.0, 0.06612, 2.196e-05, 0.1943, 0.07685, 0.1797, 0.07677, 0.1758, 2.196e-05, 0.1866, 8.512e-05, 0.3173, 0.07699, 0.3039, 0.07685, 0.2963, 8.517e-05, 0.3063, 0.000187, 0.0118, 0.07698, 0.0, 0.07716, 0.01389, 0.0003166, 0.02268, 0.0001815, 0.1349, 0.07685, 0.1215, 0.07698, 0.1324, 0.0001815, 0.1424, 8.132e-05, 0.2591, 0.07676, 0.2446, 0.07685, 0.252, 8.142e-05, 0.2629, 2.008e-05, 0.3991, 0.07677, 0.384, 0.07674, 0.3839, 0.0, 0.3951, 2.196e-05, 0.08459, 0.07685, 0.07006, 0.07677, 0.06612, 2.196e-05, 0.07696, 8.512e-05, 0.2076, 0.07699, 0.1943, 0.07685, 0.1866, 8.512e-05, 0.1966, 0.0001869, 0.329, 0.07717, 0.3173, 0.07699, 0.3063, 0.000187, 0.315, 0.0003237, 0.02523, 0.07685, 0.0118, 0.07698, 0.02268, 0.0001815, 0.0327, 8.127e-05, 0.1495, 0.07676, 0.1349, 0.07685, 0.1424, 8.132e-05, 0.1532, 2.003e-05, 0.2743, 0.07674, 0.2591, 0.07676, 0.2629, 2.008e-05, 0.2742, 0.0, 0.8452, 0.544, 0.8542, 0.5439, 0.8542, 0.6329, 0.8452, 0.633, 0.2193, 0.07717, 0.2076, 0.07699, 0.1966, 0.0001869, 0.2053, 0.0003236, 0.09796, 0.07699, 0.08459, 0.07685, 0.07696, 8.512e-05, 0.08693, 0.000187, 0.4541, 0.6, 0.4593, 0.6055, 0.4515, 0.61, 0.4452, 0.6034, 0.4593, 0.6055, 0.4659, 0.6102, 0.4595, 0.6156, 0.4515, 0.61, 0.4659, 0.6102, 0.4737, 0.6138, 0.469, 0.6201, 0.4595, 0.6156, 0.4737, 0.6138, 0.4824, 0.6163, 0.4794, 0.6231, 0.469, 0.6201, 0.4824, 0.6163, 0.4915, 0.6176, 0.4906, 0.6247, 0.4794, 0.6231, 0.4915, 0.6176, 0.5009, 0.6176, 0.5019, 0.6247, 0.4906, 0.6247, 0.5009, 0.6176, 0.5101, 0.6163, 0.513, 0.6231, 0.5019, 0.6247, 0.5101, 0.6163, 0.5187, 0.6138, 0.5235, 0.6201, 0.513, 0.6231, 0.5187, 0.6138, 0.5265, 0.6102, 0.5329, 0.6156, 0.5235, 0.6201, 0.5265, 0.6102, 0.5331, 0.6055, 0.5409, 0.61, 0.5329, 0.6156, 0.5331, 0.6055, 0.5383, 0.6, 0.5472, 0.6034, 0.5409, 0.61, 0.5383, 0.6, 0.5419, 0.594, 0.5516, 0.596, 0.5472, 0.6034, 0.5419, 0.594, 0.5437, 0.5875, 0.5538, 0.5882, 0.5516, 0.596, 0.5437, 0.5875, 0.5437, 0.5809, 0.5538, 0.5802, 0.5538, 0.5882, 0.5437, 0.5809, 0.5419, 0.5745, 0.5516, 0.5724, 0.5538, 0.5802, 0.5419, 0.5745, 0.5383, 0.5684, 0.5472, 0.565, 0.5516, 0.5724, 0.5383, 0.5684, 0.5331, 0.5629, 0.5409, 0.5584, 0.5472, 0.565, 0.5331, 0.5629, 0.5265, 0.5582, 0.5329, 0.5528, 0.5409, 0.5584, 0.5265, 0.5582, 0.5187, 0.5546, 0.5235, 0.5483, 0.5329, 0.5528, 0.5187, 0.5546, 0.5101, 0.5521, 0.513, 0.5453, 0.5235, 0.5483, 0.5101, 0.5521, 0.5009, 0.5508, 0.5019, 0.5437, 0.513, 0.5453, 0.5009, 0.5508, 0.4915, 0.5508, 0.4906, 0.5437, 0.5019, 0.5437, 0.4915, 0.5508, 0.4824, 0.5521, 0.4794, 0.5453, 0.4906, 0.5437, 0.4824, 0.5521, 0.4737, 0.5546, 0.469, 0.5483, 0.4794, 0.5453, 0.4737, 0.5546, 0.4659, 0.5582, 0.4595, 0.5528, 0.469, 0.5483, 0.4659, 0.5582, 0.4593, 0.5629, 0.4515, 0.5584, 0.4595, 0.5528, 0.4593, 0.5629, 0.4541, 0.5684, 0.4452, 0.565, 0.4515, 0.5584, 0.4541, 0.5684, 0.4505, 0.5745, 0.4409, 0.5724, 0.4452, 0.565, 0.4505, 0.5745, 0.4487, 0.5809, 0.4387, 0.5802, 0.4409, 0.5724, 0.4487, 0.5809, 0.4487, 0.5875, 0.4387, 0.5882, 0.4387, 0.5802, 0.4487, 0.5875, 0.4505, 0.594, 0.4409, 0.596, 0.4387, 0.5882, 0.4505, 0.594, 0.4541, 0.6, 0.4452, 0.6034, 0.4409, 0.596, 0.7139, 0.8197, 0.7052, 0.8222, 0.7043, 0.82, 0.7123, 0.8176, 0.8852, 0.5439, 0.8941, 0.544, 0.8941, 0.633, 0.8852, 0.6329, 0.8359, 0.544, 0.8452, 0.544, 0.8452, 0.633, 0.8359, 0.633, 0.8769, 0.5438, 0.8852, 0.5439, 0.8852, 0.6329, 0.8769, 0.6328, 0.8266, 0.544, 0.8359, 0.544, 0.8359, 0.633, 0.8266, 0.633, 0.8697, 0.5437, 0.8769, 0.5438, 0.8769, 0.6328, 0.8697, 0.6327, 0.8176, 0.5439, 0.8266, 0.544, 0.8266, 0.633, 0.8176, 0.6329, 0.6744, 0.6329, 0.6672, 0.633, 0.6672, 0.544, 0.6744, 0.5439, 0.7685, 0.6327, 0.7592, 0.6327, 0.7592, 0.5437, 0.7685, 0.5437, 0.8094, 0.5438, 0.8176, 0.5439, 0.8176, 0.6329, 0.8094, 0.6328, 0.6827, 0.6328, 0.6744, 0.6329, 0.6744, 0.5439, 0.6827, 0.5438, 0.7778, 0.6327, 0.7685, 0.6327, 0.7685, 0.5437, 0.7778, 0.5437, 0.8022, 0.5437, 0.8094, 0.5438, 0.8094, 0.6328, 0.8022, 0.6327, 0.6917, 0.6327, 0.6827, 0.6328, 0.6827, 0.5438, 0.6917, 0.5437, 0.7868, 0.6328, 0.7778, 0.6327, 0.7778, 0.5437, 0.7868, 0.5438, 0.7419, 0.6329, 0.7347, 0.633, 0.7347, 0.544, 0.7419, 0.5439, 0.701, 0.6327, 0.6917, 0.6327, 0.6917, 0.5437, 0.701, 0.5437, 0.795, 0.6329, 0.7868, 0.6328, 0.7868, 0.5438, 0.795, 0.5439, 0.7502, 0.6328, 0.7419, 0.6329, 0.7419, 0.5439, 0.7502, 0.5438, 0.7103, 0.6327, 0.701, 0.6327, 0.701, 0.5437, 0.7103, 0.5437, 0.8022, 0.633, 0.795, 0.6329, 0.795, 0.5439, 0.8022, 0.544, 0.7592, 0.6327, 0.7502, 0.6328, 0.7502, 0.5438, 0.7592, 0.5437, 0.7192, 0.6328, 0.7103, 0.6327, 0.7103, 0.5437, 0.7192, 0.5438, 0.93, 0.5438, 0.9372, 0.5437, 0.9372, 0.6327, 0.93, 0.6328, 0.7275, 0.6329, 0.7192, 0.6328, 0.7192, 0.5438, 0.7275, 0.5439, 0.9217, 0.5439, 0.93, 0.5438, 0.93, 0.6328, 0.9217, 0.6329, 0.7347, 0.633, 0.7275, 0.6329, 0.7275, 0.5439, 0.7347, 0.544, 0.9127, 0.544, 0.9217, 0.5439, 0.9217, 0.6329, 0.9127, 0.633, 0.8625, 0.5438, 0.8697, 0.5437, 0.8697, 0.6327, 0.8625, 0.6328, 0.9034, 0.544, 0.9127, 0.544, 0.9127, 0.633, 0.9034, 0.633, 0.8542, 0.5439, 0.8625, 0.5438, 0.8625, 0.6328, 0.8542, 0.6329, 0.8941, 0.544, 0.9034, 0.544, 0.9034, 0.633, 0.8941, 0.633, 0.8348, 0.0, 0.8348, 0.2719, 0.7871, 0.2718, 0.7027, 0.09726, 0.3991, 0.4279, 0.384, 0.4279, 0.384, 0.4279, 0.3991, 0.4279, 0.4136, 0.1561, 0.4136, 0.428, 0.3991, 0.4279, 0.3991, 0.1561, 0.427, 0.1563, 0.427, 0.4281, 0.4136, 0.428, 0.4136, 0.1561, 0.4387, 0.1565, 0.4387, 0.4283, 0.427, 0.4281, 0.427, 0.1563, 0.0118, 0.1563, 0.0118, 0.4281, 7.858e-08, 0.4283, 2.773e-08, 0.1565, 0.02524, 0.1561, 0.02524, 0.428, 0.0118, 0.4281, 0.0118, 0.1563, 0.0398, 0.1561, 0.0398, 0.4279, 0.02524, 0.428, 0.02524, 0.1561, 0.9639, 0.2719, 0.9639, 0.5437, 0.8333, 0.4469, 0.9177, 0.2721, 0.07006, 0.1561, 0.07006, 0.4279, 0.05494, 0.4279, 0.05494, 0.156, 0.08459, 0.1561, 0.08459, 0.428, 0.07006, 0.4279, 0.07006, 0.1561, 0.09796, 0.1563, 0.09796, 0.4281, 0.08459, 0.428, 0.08459, 0.1561, 0.1097, 0.1565, 0.1097, 0.4283, 0.09796, 0.4281, 0.09796, 0.1563, 0.1215, 0.1563, 0.1215, 0.4281, 0.1097, 0.4283, 0.1097, 0.1565, 0.1349, 0.1561, 0.1349, 0.428, 0.1215, 0.4281, 0.1215, 0.1563, 0.1495, 0.1561, 0.1495, 0.4279, 0.1349, 0.428, 0.1349, 0.1561, 0.5707, 0.2719, 0.5707, 0.5437, 0.523, 0.5437, 0.4387, 0.3691, 0.1797, 0.1561, 0.1797, 0.4279, 0.1646, 0.4279, 0.1646, 0.156, 0.1943, 0.1561, 0.1943, 0.428, 0.1797, 0.4279, 0.1797, 0.1561, 0.2076, 0.1563, 0.2076, 0.4281, 0.1943, 0.428, 0.1943, 0.1561, 0.2193, 0.1565, 0.2193, 0.4283, 0.2076, 0.4281, 0.2076, 0.1563, 0.2311, 0.1563, 0.2311, 0.4281, 0.2193, 0.4283, 0.2193, 0.1565, 0.2446, 0.1561, 0.2446, 0.428, 0.2311, 0.4281, 0.2311, 0.1563, 0.2591, 0.1561, 0.2591, 0.4279, 0.2446, 0.428, 0.2446, 0.1561, 0.7027, 0.0, 0.7027, 0.2719, 0.655, 0.2718, 0.5707, 0.09726, 0.2894, 0.1561, 0.2894, 0.4279, 0.2743, 0.4279, 0.2743, 0.156, 0.3039, 0.1561, 0.3039, 0.428, 0.2894, 0.4279, 0.2894, 0.1561, 0.3173, 0.1563, 0.3173, 0.4281, 0.3039, 0.428, 0.3039, 0.1561, 0.329, 0.1565, 0.329, 0.4283, 0.3173, 0.4281, 0.3173, 0.1563, 0.3408, 0.1563, 0.3408, 0.4281, 0.329, 0.4283, 0.329, 0.1565, 0.3542, 0.1561, 0.3542, 0.428, 0.3408, 0.4281, 0.3408, 0.1563, 0.8348, 0.2719, 0.8348, 0.0, 0.8348, 0.0, 0.8348, 0.2719, 0.3688, 0.07676, 0.3688, 0.1561, 0.3542, 0.1561, 0.3542, 0.07685, 0.3542, 0.07685, 0.3542, 0.1561, 0.3408, 0.1563, 0.3408, 0.07698, 0.3408, 0.07698, 0.3408, 0.1563, 0.329, 0.1565, 0.329, 0.07716, 0.329, 0.07717, 0.329, 0.1565, 0.3173, 0.1563, 0.3173, 0.07699, 0.3173, 0.07699, 0.3173, 0.1563, 0.3039, 0.1561, 0.3039, 0.07685, 0.3039, 0.07685, 0.3039, 0.1561, 0.2894, 0.1561, 0.2894, 0.07677, 0.2894, 0.07677, 0.2894, 0.1561, 0.2743, 0.156, 0.2743, 0.07674, 0.2743, 0.07674, 0.2743, 0.156, 0.2591, 0.1561, 0.2591, 0.07676, 0.2591, 0.07676, 0.2591, 0.1561, 0.2446, 0.1561, 0.2446, 0.07685, 0.2446, 0.07685, 0.2446, 0.1561, 0.2311, 0.1563, 0.2311, 0.07698, 0.2311, 0.07698, 0.2311, 0.1563, 0.2193, 0.1565, 0.2193, 0.07716, 0.2193, 0.07717, 0.2193, 0.1565, 0.2076, 0.1563, 0.2076, 0.07699, 0.2076, 0.07699, 0.2076, 0.1563, 0.1943, 0.1561, 0.1943, 0.07685, 0.1943, 0.07685, 0.1943, 0.1561, 0.1797, 0.1561, 0.1797, 0.07677, 0.1797, 0.07677, 0.1797, 0.1561, 0.1646, 0.156, 0.1646, 0.07674, 0.1646, 0.07674, 0.1646, 0.156, 0.1495, 0.1561, 0.1495, 0.07676, 0.1495, 0.07676, 0.1495, 0.1561, 0.1349, 0.1561, 0.1349, 0.07685, 0.1349, 0.07685, 0.1349, 0.1561, 0.1215, 0.1563, 0.1215, 0.07698, 0.1215, 0.07698, 0.1215, 0.1563, 0.1097, 0.1565, 0.1097, 0.07716, 0.1097, 0.07717, 0.1097, 0.1565, 0.09796, 0.1563, 0.09796, 0.07699, 0.09796, 0.07699, 0.09796, 0.1563, 0.08459, 0.1561, 0.08459, 0.07685, 0.08459, 0.07685, 0.08459, 0.1561, 0.07006, 0.1561, 0.07006, 0.07677, 0.07006, 0.07677, 0.07006, 0.1561, 0.05494, 0.156, 0.05494, 0.07674, 0.05494, 0.07674, 0.05494, 0.156, 0.0398, 0.1561, 0.0398, 0.07676, 0.0398, 0.07676, 0.0398, 0.1561, 0.02524, 0.1561, 0.02523, 0.07685, 0.02523, 0.07685, 0.02524, 0.1561, 0.0118, 0.1563, 0.0118, 0.07698, 0.0118, 0.07698, 0.0118, 0.1563, 2.773e-08, 0.1565, 0.0, 0.07716, 0.4387, 0.07717, 0.4387, 0.1565, 0.427, 0.1563, 0.427, 0.07699, 0.427, 0.07699, 0.427, 0.1563, 0.4136, 0.1561, 0.4136, 0.07685, 0.4136, 0.07685, 0.4136, 0.1561, 0.3991, 0.1561, 0.3991, 0.07677, 0.3991, 0.07677, 0.3991, 0.1561, 0.384, 0.156, 0.384, 0.07674, 0.384, 0.07674, 0.384, 0.156, 0.3688, 0.1561, 0.3688, 0.07676, 0.384, 0.4279, 0.3688, 0.4279, 0.3641, 0.3283, 0.7027, 0.09726, 0.7871, 0.2718, 0.7871, 0.2718, 0.7027, 0.09726, 0.4823, 0.5263, 0.4674, 0.5244, 0.4823, 0.4926, 0.9654, 0.0, 0.9654, 0.2719, 0.8348, 0.1751, 0.9191, 0.000209, 0.5538, 0.5452, 0.5688, 0.5437, 0.5688, 0.5772, 0.1646, 0.4279, 0.1495, 0.4279, 0.1447, 0.3283, 0.2743, 0.4279, 0.2591, 0.4279, 0.2544, 0.3283, 0.8333, 0.2719, 0.8333, 0.5437, 0.7027, 0.4469, 0.7871, 0.2721, 0.5963, 0.5237, 0.5811, 0.5237, 0.5877, 0.4906, 0.5969, 0.523, 0.5817, 0.523, 0.5884, 0.4899, 0.05494, 0.4279, 0.0398, 0.4279, 0.03504, 0.3283, 0.5707, 0.0, 0.5707, 0.2719, 0.523, 0.2718, 0.4387, 0.09726, 0.2453, 0.8183, 0.2543, 0.8182, 0.2604, 0.8774, 0.2542, 0.8775, 0.2671, 0.8774, 0.2741, 0.8774, 0.2739, 1.0, 0.9654, 0.05696, 0.9923, 0.0, 0.9923, 0.06741, 0.2374, 0.8184, 0.2453, 0.8183, 0.2542, 0.8775, 0.2488, 0.8776, 0.03496, 0.8182, 0.0447, 0.8181, 0.04777, 0.8774, 0.04106, 0.8774, 0.1933, 0.8183, 0.2011, 0.8184, 0.1896, 0.8776, 0.1842, 0.8775, 0.02597, 0.8183, 0.03496, 0.8182, 0.04106, 0.8774, 0.03487, 0.8775, 0.1843, 0.8182, 0.1933, 0.8183, 0.1842, 0.8775, 0.1781, 0.8774, 0.01809, 0.8184, 0.02597, 0.8183, 0.03487, 0.8775, 0.02943, 0.8776, 0.1746, 0.8182, 0.1843, 0.8182, 0.1781, 0.8774, 0.1714, 0.8774, 0.364, 0.8182, 0.3737, 0.8181, 0.3768, 0.8774, 0.3701, 0.8774, 0.4126, 0.8183, 0.4204, 0.8184, 0.409, 0.8776, 0.4036, 0.8775, 0.1645, 0.8181, 0.1746, 0.8182, 0.1714, 0.8774, 0.1644, 0.8774, 0.355, 0.8183, 0.364, 0.8182, 0.3701, 0.8774, 0.3639, 0.8775, 0.4037, 0.8182, 0.4126, 0.8183, 0.4036, 0.8775, 0.3974, 0.8774, 0.9639, 0.3506, 0.9915, 0.3397, 0.9915, 0.4074, 0.3471, 0.8184, 0.355, 0.8183, 0.3639, 0.8775, 0.3584, 0.8776, 0.3939, 0.8182, 0.4037, 0.8182, 0.3974, 0.8774, 0.3907, 0.8774, 0.1446, 0.8182, 0.1544, 0.8181, 0.1574, 0.8774, 0.1507, 0.8774, 0.3029, 0.8183, 0.3108, 0.8184, 0.2993, 0.8776, 0.2939, 0.8775, 0.3838, 0.8181, 0.3939, 0.8182, 0.3907, 0.8774, 0.3838, 0.8774, 0.1356, 0.8183, 0.1446, 0.8182, 0.1507, 0.8774, 0.1445, 0.8775, 0.294, 0.8182, 0.3029, 0.8183, 0.2939, 0.8775, 0.2878, 0.8774, 0.3838, 0.8774, 0.3768, 0.8774, 0.3755, 0.8175, 0.1278, 0.8184, 0.1356, 0.8183, 0.1445, 0.8775, 0.1391, 0.8776, 0.2843, 0.8182, 0.294, 0.8182, 0.2878, 0.8774, 0.2811, 0.8774, 0.08359, 0.8183, 0.09142, 0.8184, 0.07997, 0.8776, 0.07458, 0.8775, 0.2742, 0.8181, 0.2843, 0.8182, 0.2811, 0.8774, 0.2741, 0.8774, 0.07465, 0.8182, 0.08359, 0.8183, 0.07458, 0.8775, 0.06841, 0.8774, 0.05475, 0.8774, 0.04777, 0.8774, 0.04648, 0.8175, 0.06493, 0.8182, 0.07465, 0.8182, 0.06841, 0.8774, 0.06172, 0.8774, 0.2543, 0.8182, 0.264, 0.8181, 0.2671, 0.8774, 0.2604, 0.8774, 0.05482, 0.8181, 0.06493, 0.8182, 0.06172, 0.8774, 0.05475, 0.8774, 0.06172, 0.8774, 0.06841, 0.8774, 0.05459, 1.0, 0.2604, 0.8774, 0.2671, 0.8774, 0.2739, 1.0, 0.05475, 0.8774, 0.06172, 0.8774, 0.05459, 1.0, 0.2542, 0.8775, 0.2604, 0.8774, 0.2739, 1.0, 0.04777, 0.8774, 0.05475, 0.8774, 0.05459, 1.0, 0.2488, 0.8776, 0.2542, 0.8775, 0.2739, 1.0, 0.04106, 0.8774, 0.04777, 0.8774, 0.05459, 1.0, 0.1842, 0.8775, 0.1896, 0.8776, 0.1643, 1.0, 0.03487, 0.8775, 0.04106, 0.8774, 0.05459, 1.0, 0.1781, 0.8774, 0.1842, 0.8775, 0.1643, 1.0, 0.02943, 0.8776, 0.03487, 0.8775, 0.05459, 1.0, 0.1714, 0.8774, 0.1781, 0.8774, 0.1643, 1.0, 0.3701, 0.8774, 0.3768, 0.8774, 0.3836, 1.0, 0.4036, 0.8775, 0.409, 0.8776, 0.3836, 1.0, 0.1644, 0.8774, 0.1714, 0.8774, 0.1643, 1.0, 0.3639, 0.8775, 0.3701, 0.8774, 0.3836, 1.0, 0.3974, 0.8774, 0.4036, 0.8775, 0.3836, 1.0, 0.1574, 0.8774, 0.1644, 0.8774, 0.1643, 1.0, 0.3584, 0.8776, 0.3639, 0.8775, 0.3836, 1.0, 0.3907, 0.8774, 0.3974, 0.8774, 0.3836, 1.0, 0.1507, 0.8774, 0.1574, 0.8774, 0.1643, 1.0, 0.2939, 0.8775, 0.2993, 0.8776, 0.2739, 1.0, 0.3838, 0.8774, 0.3907, 0.8774, 0.3836, 1.0, 0.1445, 0.8775, 0.1507, 0.8774, 0.1643, 1.0, 0.2878, 0.8774, 0.2939, 0.8775, 0.2739, 1.0, 0.3768, 0.8774, 0.3838, 0.8774, 0.3836, 1.0, 0.1391, 0.8776, 0.1445, 0.8775, 0.1643, 1.0, 0.2811, 0.8774, 0.2878, 0.8774, 0.2739, 1.0, 0.07458, 0.8775, 0.07997, 0.8776, 0.05459, 1.0, 0.2741, 0.8774, 0.2811, 0.8774, 0.2739, 1.0, 0.06841, 0.8774, 0.07458, 0.8775, 0.05459, 1.0, 0.9915, 0.4752, 0.9639, 0.4184, 0.9915, 0.4074, 0.9654, 0.1244, 0.9923, 0.06741, 0.9923, 0.1348, 0.0, 0.0, 0.0, 0.0, 0.0, 0.0, 0.0, 0.0, 0.0, 0.0, 0.0, 0.0, 0.0, 0.0, 0.0, 0.0, 0.0, 0.0, 0.1644, 0.8774, 0.1574, 0.8774, 0.1562, 0.8175, 0.9639, 0.2828, 0.9915, 0.2719, 0.9915, 0.3397, 0.9654, 0.1918, 0.9923, 0.1348, 0.9923, 0.2022, 0.2741, 0.8774, 0.2671, 0.8774, 0.2658, 0.8175, 0.9639, 0.4862, 0.9915, 0.4752, 0.9915, 0.543, 0.9654, 0.2592, 0.9923, 0.2022, 0.9923, 0.2696, 0.0, 0.0, 0.0, 0.0, 0.0, 0.0, 0.0, 0.0, 0.6867, 0.7567, 0.6961, 0.7567, 0.6957, 0.759, 0.687, 0.759, 0.7217, 0.8161, 0.7139, 0.8197, 0.7123, 0.8176, 0.7195, 0.8142, 0.6775, 0.758, 0.6867, 0.7567, 0.687, 0.759, 0.6785, 0.7602, 0.7283, 0.8114, 0.7217, 0.8161, 0.7195, 0.8142, 0.7257, 0.8099, 0.6689, 0.7605, 0.6775, 0.758, 0.6785, 0.7602, 0.6705, 0.7626, 0.7335, 0.8059, 0.7283, 0.8114, 0.7257, 0.8099, 0.7305, 0.8048, 0.6439, 0.7934, 0.6439, 0.7868, 0.6472, 0.787, 0.6472, 0.7932, 0.6611, 0.7641, 0.6689, 0.7605, 0.6705, 0.7626, 0.6632, 0.766, 0.7371, 0.7999, 0.7335, 0.8059, 0.7305, 0.8048, 0.7338, 0.7992, 0.6457, 0.7999, 0.6439, 0.7934, 0.6472, 0.7932, 0.6489, 0.7992, 0.6545, 0.7688, 0.6611, 0.7641, 0.6632, 0.766, 0.6571, 0.7703, 0.7389, 0.7934, 0.7371, 0.7999, 0.7338, 0.7992, 0.7355, 0.7932, 0.6493, 0.8059, 0.6457, 0.7999, 0.6489, 0.7992, 0.6522, 0.8048, 0.6493, 0.7743, 0.6545, 0.7688, 0.6571, 0.7703, 0.6522, 0.7754, 0.7389, 0.7868, 0.7389, 0.7934, 0.7355, 0.7932, 0.7355, 0.787, 0.6545, 0.8114, 0.6493, 0.8059, 0.6522, 0.8048, 0.6571, 0.8099, 0.6457, 0.7804, 0.6493, 0.7743, 0.6522, 0.7754, 0.6489, 0.781, 0.7371, 0.7804, 0.7389, 0.7868, 0.7355, 0.787, 0.7338, 0.781, 0.6611, 0.8161, 0.6545, 0.8114, 0.6571, 0.8099, 0.6632, 0.8142, 0.6439, 0.7868, 0.6457, 0.7804, 0.6489, 0.781, 0.6472, 0.787, 0.7335, 0.7743, 0.7371, 0.7804, 0.7338, 0.781, 0.7305, 0.7754, 0.6689, 0.8197, 0.6611, 0.8161, 0.6632, 0.8142, 0.6705, 0.8176, 0.7283, 0.7688, 0.7335, 0.7743, 0.7305, 0.7754, 0.7257, 0.7703, 0.6775, 0.8222, 0.6689, 0.8197, 0.6705, 0.8176, 0.6785, 0.82, 0.7217, 0.7641, 0.7283, 0.7688, 0.7257, 0.7703, 0.7195, 0.766, 0.6867, 0.8235, 0.6775, 0.8222, 0.6785, 0.82, 0.687, 0.8212, 0.7139, 0.7605, 0.7217, 0.7641, 0.7195, 0.766, 0.7123, 0.7626, 0.6961, 0.8235, 0.6867, 0.8235, 0.687, 0.8212, 0.6957, 0.8212, 0.7052, 0.758, 0.7139, 0.7605, 0.7123, 0.7626, 0.7043, 0.7602, 0.7052, 0.8222, 0.6961, 0.8235, 0.6957, 0.8212, 0.7043, 0.82, 0.6961, 0.7567, 0.7052, 0.758, 0.7043, 0.7602, 0.6957, 0.759, 0.5329, 0.7132, 0.5242, 0.7132, 0.5242, 0.6247, 0.5329, 0.6247, 0.0, 0.0, 0.0, 0.0, 0.0, 0.0, 0.0, 0.0, 0.0, 0.0, 0.0, 0.0, 0.0, 0.0, 0.0, 0.0, 0.0, 0.0, 0.0, 0.0, 0.0, 0.0, 0.0, 0.0, 0.0, 0.0, 0.0, 0.0, 0.0, 0.0, 0.0, 0.0, 0.0, 0.0, 0.0, 0.0, 0.0, 0.0, 0.0, 0.0, 0.0, 0.0, 0.0, 0.0, 0.0, 0.0, 0.0, 0.0, 0.0, 0.0, 0.0, 0.0, 0.0, 0.0, 0.0, 0.0, 0.0, 0.0, 0.0, 0.0, 0.0, 0.0, 0.0, 0.0, 0.0, 0.0, 0.0, 0.0, 0.0, 0.0, 0.0, 0.0, 0.0, 0.0, 0.0, 0.0, 0.0, 0.0, 0.0, 0.0, 0.0, 0.0, 0.0, 0.0, 0.0, 0.0, 0.0, 0.0, 0.0, 0.0, 0.0, 0.0, 0.0, 0.0, 0.0, 0.0, 0.0, 0.0, 0.0, 0.0, 0.0, 0.0, 0.0, 0.0, 0.0, 0.0, 0.0, 0.0, 0.0, 0.0, 0.0, 0.0, 0.0, 0.0, 0.0, 0.0, 0.0, 0.0, 0.0, 0.0, 0.0, 0.0, 0.0, 0.0, 0.0, 0.0, 0.0, 0.0, 0.0, 0.0, 0.0, 0.0, 0.0, 0.0, 0.0, 0.0, 0.0, 0.0, 0.0, 0.0, 0.0, 0.0, 0.0, 0.0, 0.0, 0.0, 0.0, 0.0, 0.0, 0.0, 0.0, 0.0, 0.0, 0.0, 0.0, 0.0, 0.0, 0.0, 0.0, 0.0, 0.0, 0.0, 0.0, 0.0, 0.0, 0.0, 0.0, 0.0, 0.0, 0.0, 0.0, 0.0, 0.0, 0.0, 0.0, 0.0, 0.0, 0.0, 0.0, 0.0, 0.0, 0.0, 0.0, 0.0, 0.0, 0.0, 0.0, 0.0, 0.0, 0.0, 0.0, 0.0, 0.0, 0.0, 0.0, 0.0, 0.0, 0.0, 0.0, 0.0, 0.0, 0.0, 0.0, 0.0, 0.0, 0.0, 0.0, 0.0, 0.0, 0.0, 0.0, 0.0, 0.0, 0.0, 0.0, 0.0, 0.0, 0.0, 0.0, 0.0, 0.0, 0.0, 0.0, 0.0, 0.0, 0.0, 0.0, 0.0, 0.0, 0.0, 0.0, 0.0, 0.0, 0.0, 0.0, 0.0, 0.0, 0.0, 0.0, 0.0, 0.0, 0.0, 0.0, 0.0, 0.0, 0.0, 0.0, 0.0, 0.6481, 0.6731, 0.6464, 0.6671, 0.659, 0.6662, 0.6602, 0.6705, 0.9933, 0.6324, 0.9856, 0.6323, 0.9856, 0.5438, 0.9933, 0.5439, 0.5415, 0.7132, 0.5329, 0.7132, 0.5329, 0.6247, 0.5415, 0.6247, 1.0, 0.6325, 0.9933, 0.6324, 0.9933, 0.5439, 1.0, 0.544, 0.5498, 0.7132, 0.5415, 0.7132, 0.5415, 0.6247, 0.5498, 0.6248, 0.5064, 0.8141, 0.4996, 0.8142, 0.4996, 0.7257, 0.5064, 0.7256, 0.4701, 0.7132, 0.4615, 0.7132, 0.4615, 0.6247, 0.4701, 0.6247, 0.5575, 0.7133, 0.5498, 0.7132, 0.5498, 0.6248, 0.5575, 0.6248, 0.5141, 0.814, 0.5064, 0.8141, 0.5064, 0.7256, 0.5141, 0.7255, 0.4788, 0.7132, 0.4701, 0.7132, 0.4701, 0.6247, 0.4788, 0.6247, 0.5642, 0.7134, 0.5575, 0.7133, 0.5575, 0.6248, 0.5642, 0.6249, 0.5224, 0.8139, 0.5141, 0.814, 0.5141, 0.7255, 0.5224, 0.7255, 0.4871, 0.7132, 0.4788, 0.7132, 0.4788, 0.6247, 0.4871, 0.6248, 0.4454, 0.7133, 0.4387, 0.7134, 0.4387, 0.6249, 0.4454, 0.6248, 0.5311, 0.8139, 0.5224, 0.8139, 0.5224, 0.7255, 0.5311, 0.7254, 0.4947, 0.7133, 0.4871, 0.7132, 0.4871, 0.6248, 0.4947, 0.6248, 0.4531, 0.7132, 0.4454, 0.7133, 0.4454, 0.6248, 0.4531, 0.6247, 0.5397, 0.8139, 0.5311, 0.8139, 0.5311, 0.7254, 0.5397, 0.7255, 0.5014, 0.7134, 0.4947, 0.7133, 0.4947, 0.6248, 0.5014, 0.6249, 0.4615, 0.7132, 0.4531, 0.7132, 0.4531, 0.6247, 0.4615, 0.6247, 0.548, 0.814, 0.5397, 0.8139, 0.5397, 0.7255, 0.548, 0.7255, 0.944, 0.6324, 0.9372, 0.6325, 0.9372, 0.544, 0.944, 0.5439, 0.5557, 0.8141, 0.548, 0.814, 0.548, 0.7255, 0.5557, 0.7256, 0.9517, 0.6323, 0.944, 0.6324, 0.944, 0.5439, 0.9517, 0.5438, 0.5624, 0.8142, 0.5557, 0.8141, 0.5557, 0.7256, 0.5624, 0.7257, 0.96, 0.6322, 0.9517, 0.6323, 0.9517, 0.5438, 0.96, 0.5437, 0.5082, 0.7133, 0.5014, 0.7134, 0.5014, 0.6249, 0.5082, 0.6248, 0.9687, 0.6322, 0.96, 0.6322, 0.96, 0.5437, 0.9687, 0.5437, 0.5159, 0.7132, 0.5082, 0.7133, 0.5082, 0.6248, 0.5159, 0.6247, 0.9773, 0.6322, 0.9687, 0.6322, 0.9687, 0.5437, 0.9773, 0.5437, 0.5242, 0.7132, 0.5159, 0.7132, 0.5159, 0.6247, 0.5242, 0.6247, 0.9856, 0.6323, 0.9773, 0.6322, 0.9773, 0.5437, 0.9856, 0.5438, 0.7974, 0.6799, 0.792, 0.6799, 0.788, 0.633, 0.7917, 0.633, 0.6562, 0.6442, 0.6624, 0.6399, 0.6704, 0.6468, 0.666, 0.6499, 0.7347, 0.6671, 0.733, 0.6731, 0.7208, 0.6705, 0.7221, 0.6662, 0.6514, 0.6788, 0.6481, 0.6731, 0.6602, 0.6705, 0.6626, 0.6746, 0.6514, 0.6493, 0.6562, 0.6442, 0.666, 0.6499, 0.6626, 0.6535, 0.7347, 0.661, 0.7347, 0.6671, 0.7221, 0.6662, 0.7221, 0.6619, 0.6562, 0.6838, 0.6514, 0.6788, 0.6626, 0.6746, 0.666, 0.6782, 0.6481, 0.655, 0.6514, 0.6493, 0.6626, 0.6535, 0.6602, 0.6576, 0.733, 0.655, 0.7347, 0.661, 0.7221, 0.6619, 0.7208, 0.6576, 0.6624, 0.6882, 0.6562, 0.6838, 0.666, 0.6782, 0.6704, 0.6813, 0.6464, 0.661, 0.6481, 0.655, 0.6602, 0.6576, 0.659, 0.6619, 0.7297, 0.6493, 0.733, 0.655, 0.7208, 0.6576, 0.7185, 0.6535, 0.6696, 0.6916, 0.6624, 0.6882, 0.6704, 0.6813, 0.6756, 0.6837, 0.6464, 0.6671, 0.6464, 0.661, 0.659, 0.6619, 0.659, 0.6662, 0.7248, 0.6442, 0.7297, 0.6493, 0.7185, 0.6535, 0.715, 0.6499, 0.6776, 0.6939, 0.6696, 0.6916, 0.6756, 0.6837, 0.6813, 0.6854, 0.7187, 0.6399, 0.7248, 0.6442, 0.715, 0.6499, 0.7106, 0.6468, 0.6862, 0.6951, 0.6776, 0.6939, 0.6813, 0.6854, 0.6874, 0.6862, 0.7114, 0.6365, 0.7187, 0.6399, 0.7106, 0.6468, 0.7055, 0.6444, 0.6949, 0.6951, 0.6862, 0.6951, 0.6874, 0.6862, 0.6936, 0.6862, 0.7034, 0.6342, 0.7114, 0.6365, 0.7055, 0.6444, 0.6997, 0.6427, 0.7034, 0.6939, 0.6949, 0.6951, 0.6936, 0.6862, 0.6997, 0.6854, 0.6949, 0.633, 0.7034, 0.6342, 0.6997, 0.6427, 0.6936, 0.6419, 0.7114, 0.6916, 0.7034, 0.6939, 0.6997, 0.6854, 0.7055, 0.6837, 0.6862, 0.633, 0.6949, 0.633, 0.6936, 0.6419, 0.6874, 0.6419, 0.7187, 0.6882, 0.7114, 0.6916, 0.7055, 0.6837, 0.7106, 0.6813, 0.6776, 0.6342, 0.6862, 0.633, 0.6874, 0.6419, 0.6813, 0.6427, 0.7248, 0.6838, 0.7187, 0.6882, 0.7106, 0.6813, 0.715, 0.6782, 0.6696, 0.6365, 0.6776, 0.6342, 0.6813, 0.6427, 0.6756, 0.6444, 0.7297, 0.6788, 0.7248, 0.6838, 0.715, 0.6782, 0.7185, 0.6746, 0.6624, 0.6399, 0.6696, 0.6365, 0.6756, 0.6444, 0.6704, 0.6468, 0.733, 0.6731, 0.7297, 0.6788, 0.7185, 0.6746, 0.7208, 0.6705, 0.7738, 0.7913, 0.773, 0.7884, 0.773, 0.7855, 0.7738, 0.7826, 0.7754, 0.7799, 0.7777, 0.7774, 0.7807, 0.7753, 0.7842, 0.7737, 0.7881, 0.7725, 0.7922, 0.772, 0.7964, 0.772, 0.8005, 0.7725, 0.8044, 0.7737, 0.8079, 0.7753, 0.8109, 0.7774, 0.8132, 0.7799, 0.8148, 0.7826, 0.8156, 0.7855, 0.8156, 0.7884, 0.8148, 0.7913, 0.8132, 0.7941, 0.8109, 0.7965, 0.8079, 0.7986, 0.8044, 0.8003, 0.8005, 0.8014, 0.7964, 0.802, 0.7922, 0.802, 0.7881, 0.8014, 0.7842, 0.8003, 0.7807, 0.7986, 0.7777, 0.7965, 0.7754, 0.7941, 0.7677, 0.6799, 0.7622, 0.6799, 0.7679, 0.633, 0.7716, 0.633, 0.8756, 0.6798, 0.8694, 0.6798, 0.8694, 0.633, 0.8736, 0.633, 0.8022, 0.68, 0.7974, 0.6799, 0.7917, 0.633, 0.7949, 0.6331, 0.7737, 0.6798, 0.7677, 0.6799, 0.7716, 0.633, 0.7756, 0.633, 0.8816, 0.6799, 0.8756, 0.6798, 0.8736, 0.633, 0.8776, 0.633, 0.807, 0.6799, 0.8022, 0.68, 0.8094, 0.6331, 0.8127, 0.633, 0.887, 0.6799, 0.8816, 0.6799, 0.8776, 0.633, 0.8813, 0.633, 0.8125, 0.6799, 0.807, 0.6799, 0.8127, 0.633, 0.8164, 0.633, 0.8918, 0.68, 0.887, 0.6799, 0.8813, 0.633, 0.8845, 0.6331, 0.8185, 0.6798, 0.8125, 0.6799, 0.8164, 0.633, 0.8204, 0.633, 0.8966, 0.6799, 0.8918, 0.68, 0.899, 0.6331, 0.9023, 0.633, 0.8246, 0.6798, 0.8185, 0.6798, 0.8204, 0.633, 0.8246, 0.633, 0.9021, 0.6799, 0.8966, 0.6799, 0.9023, 0.633, 0.906, 0.633, 0.8308, 0.6798, 0.8246, 0.6798, 0.8246, 0.633, 0.8288, 0.633, 0.9081, 0.6798, 0.9021, 0.6799, 0.906, 0.633, 0.91, 0.633, 0.8368, 0.6799, 0.8308, 0.6798, 0.8288, 0.633, 0.8328, 0.633, 0.9142, 0.6798, 0.9081, 0.6798, 0.91, 0.633, 0.9142, 0.633, 0.8422, 0.6799, 0.8368, 0.6799, 0.8328, 0.633, 0.8365, 0.633, 0.9204, 0.6798, 0.9142, 0.6798, 0.9142, 0.633, 0.9184, 0.633, 0.847, 0.68, 0.8422, 0.6799, 0.8365, 0.633, 0.8397, 0.6331, 0.9264, 0.6799, 0.9204, 0.6798, 0.9184, 0.633, 0.9224, 0.633, 0.8518, 0.6799, 0.847, 0.68, 0.8542, 0.6331, 0.8575, 0.633, 0.7798, 0.6798, 0.7737, 0.6798, 0.7756, 0.633, 0.7798, 0.633, 0.9318, 0.6799, 0.9264, 0.6799, 0.9224, 0.633, 0.9261, 0.633, 0.8573, 0.6799, 0.8518, 0.6799, 0.8575, 0.633, 0.8612, 0.633, 0.786, 0.6798, 0.7798, 0.6798, 0.7798, 0.633, 0.784, 0.633, 0.9366, 0.68, 0.9318, 0.6799, 0.9261, 0.633, 0.9293, 0.6331, 0.8633, 0.6798, 0.8573, 0.6799, 0.8612, 0.633, 0.8652, 0.633, 0.792, 0.6799, 0.786, 0.6798, 0.784, 0.633, 0.788, 0.633, 0.7622, 0.6799, 0.7574, 0.68, 0.7646, 0.6331, 0.7679, 0.633, 0.8694, 0.6798, 0.8633, 0.6798, 0.8652, 0.633, 0.8694, 0.633, 0.5966, 0.7446, 0.6095, 0.7057, 0.6095, 0.7465, 0.0, 0.0, 0.0, 0.0, 0.0, 0.0, 0.0, 0.0, 0.0, 0.0, 0.0, 0.0, 0.0, 0.0, 0.0, 0.0, 0.5836, 0.7446, 0.5965, 0.7057, 0.5965, 0.7465, 0.6499, 0.7188, 0.6095, 0.7127, 0.6499, 0.7057, 0.624, 0.7596, 0.5836, 0.7526, 0.624, 0.7465, 0.384, 0.4279, 0.3641, 0.3283, 0.3641, 0.3283, 0.384, 0.4279, 0.384, 0.4279, 0.3641, 0.3283, 0.3641, 0.3283, 0.384, 0.4279, 0.4823, 0.4926, 0.4674, 0.5244, 0.4674, 0.5244, 0.4823, 0.4926, 0.384, 0.156, 0.384, 0.4279, 0.384, 0.4279, 0.384, 0.156, 0.7027, 0.2719, 0.7027, 0.5437, 0.5721, 0.4469, 0.6565, 0.2721, 0.7027, 0.09726, 0.7871, 0.2718, 0.7871, 0.2718, 0.7027, 0.09726, 0.4823, 0.4926, 0.4674, 0.5244, 0.4674, 0.5244, 0.4823, 0.4926, 0.384, 0.156, 0.384, 0.4279, 0.384, 0.4279, 0.384, 0.156, 0.3991, 0.1561, 0.3991, 0.4279, 0.384, 0.4279, 0.384, 0.156, 0.3688, 0.4279, 0.3542, 0.428, 0.3542, 0.428, 0.3688, 0.4279, 0.3542, 0.428, 0.3542, 0.1561, 0.3542, 0.1561, 0.3542, 0.428, 0.384, 0.156, 0.3991, 0.1561, 0.3991, 0.1561, 0.384, 0.156, 0.3991, 0.1561, 0.3991, 0.4279, 0.3991, 0.4279, 0.3991, 0.1561, 0.3542, 0.1561, 0.3688, 0.1561, 0.3688, 0.1561, 0.3542, 0.1561, 0.3688, 0.4279, 0.3542, 0.428, 0.3542, 0.428, 0.3688, 0.4279, 0.384, 0.4279, 0.384, 0.156, 0.384, 0.156, 0.384, 0.4279, 0.3688, 0.1561, 0.3688, 0.4279, 0.3542, 0.428, 0.3542, 0.1561, 0.8348, 0.2719, 0.8348, 0.0, 0.8348, 0.0, 0.8348, 0.2719, 0.3542, 0.428, 0.3542, 0.1561, 0.3542, 0.1561, 0.3542, 0.428, 0.3542, 0.1561, 0.3688, 0.1561, 0.3688, 0.1561, 0.3542, 0.1561, 0.3688, 0.1561, 0.3688, 0.4279, 0.3688, 0.4279, 0.3688, 0.1561])
me_cylinder.materials.append(mat_material_001)
me_cylinder.use_remesh_preserve_volume = False
me_cylinder.use_remesh_preserve_attributes = False
me_cylinder.use_mirror_vertex_groups = False
me_cylinder.update()

# ---- objects
ob_cylinder = bpy.data.objects.new('Cylinder', me_cylinder)

# ---- transforms, parenting, visibility, modifiers, constraints
ob_cylinder.location = (0.0, 0.0, 0.0)
ob_cylinder.scale = (0.2239, 0.247, 0.2239)
ob_cylinder.lineart.crease_threshold = 0.0

# ---- collection membership
col_collection.objects.link(ob_cylinder)

# ---- scene / render settings (as saved in the file)
scene.frame_start = 1; scene.frame_end = 250; scene.frame_set(129)
scene.render.engine = 'BLENDER_EEVEE_NEXT'
scene.cycles.use_denoising = False
scene.cycles.samples = 128
scene.cycles.sampling_pattern = 'TABULATED_SOBOL'
scene.cycles.use_adaptive_sampling = False
scene.cycles.use_light_tree = False
scene.view_settings.view_transform = 'Filmic'
bpy.context.view_layer.update()

# ---- added for rendering (the .blend has no active camera and no usable light): camera, sun
cam_auto = bpy.data.cameras.new('AutoCamera')
cam_auto.lens = 50.0
cam_auto.sensor_width = 36.0
cam_auto.clip_end = 1000.0
ob_auto_camera = bpy.data.objects.new('AutoCamera', cam_auto)
scene.collection.objects.link(ob_auto_camera)
ob_auto_camera.location = (4.14281, -4.96224, 3.29308)
ob_auto_camera.rotation_euler = (1.09748, -7.21219e-08, 0.694738)
scene.camera = ob_auto_camera
light_auto_sun = bpy.data.lights.new('AutoSun', 'SUN')
light_auto_sun.energy = 3.0
light_auto_sun.angle = 0.0523599
ob_auto_sun = bpy.data.objects.new('AutoSun', light_auto_sun)
scene.collection.objects.link(ob_auto_sun)
ob_auto_sun.rotation_euler = (0.872665, 0.174533, 0.523599)
bpy.context.view_layer.update()
